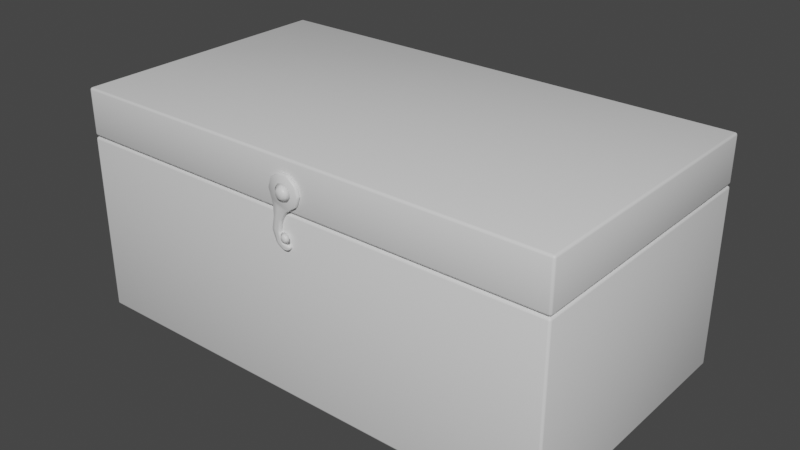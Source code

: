 # Source: Messkoffer.blend  (saved by Blender 2.83.18; exported with 4.5.12 LTS)
import bpy
from mathutils import Matrix  # noqa: F401  (used for matrix-valued properties, if any)

bpy.ops.wm.read_factory_settings(use_empty=True)
scene = bpy.context.scene
scene.name = 'Scene'

# ---- collections
col_collection = bpy.data.collections.new('Collection'); scene.collection.children.link(col_collection)

# ---- images (referenced by path relative to the original .blend; pixels are not part of the script)
import os
ASSET_DIR = os.environ.get("B2B_ASSET_DIR", "")  # directory of the original .blend (textures are referenced by path, not embedded)
HERE = os.path.dirname(os.path.abspath(__file__))  # packed textures are extracted next to this script under _unpacked/

def load_image(name, relpath, width, height, colorspace="sRGB"):
    """Load a texture the original file referenced (path relative to the .blend, or extracted next to this script)."""
    p = next((c for c in (os.path.join(HERE, relpath), os.path.join(ASSET_DIR, relpath)) if relpath and os.path.exists(c)), "")
    if p:
        img = bpy.data.images.load(p, check_existing=True)
        img.name = name
    else:  # same state as the original file: an image datablock whose file is absent (Cycles renders it pink)
        img = bpy.data.images.new(name, width, height)
        img.source = "FILE"
        img.filepath = "//" + (relpath or name)
    img.colorspace_settings.name = colorspace
    return img
img_uv = load_image('UV', '', 1024, 1024, 'sRGB')

# ---- materials (node trees are filled in below, after node groups)
mat_kiste = bpy.data.materials.new('Kiste')
mat_kiste.use_transparent_shadow = False
mat_kistemetall = bpy.data.materials.new('KisteMetall')
mat_kistemetall.alpha_threshold = 0.0
mat_kistemetall.use_transparent_shadow = False
mat_kistemetall.line_color = (0.0, 0.0, 0.0, 1.0)

# ---- material node trees
mat_kiste.use_nodes = True; mat_kiste.node_tree.nodes.clear()
_N = mat_kiste.node_tree.nodes; _L = mat_kiste.node_tree.links
n0 = _N.new('ShaderNodeBsdfPrincipled'); n0.name = 'Principled BSDF'; n0.location = (10, 300)
n0.distribution = 'GGX'
n0.subsurface_method = 'BURLEY'
n0.inputs[3].default_value = 1.45
n0.inputs[27].default_value = (0.0, 0.0, 0.0, 1.0)
n0.inputs[28].default_value = 1.0
n1 = _N.new('ShaderNodeOutputMaterial'); n1.name = 'Material Output'; n1.location = (300, 300)
n2 = _N.new('ShaderNodeTexImage'); n2.name = 'Image Texture'; n2.location = (-332, 139)
n2.image = img_uv
_L.new(n0.outputs[0], n1.inputs[0])
n1.is_active_output = True
mat_kistemetall.use_nodes = True; mat_kistemetall.node_tree.nodes.clear()
_N = mat_kistemetall.node_tree.nodes; _L = mat_kistemetall.node_tree.links
n0 = _N.new('ShaderNodeOutputMaterial'); n0.name = 'Material Output'; n0.location = (300, 300)
n1 = _N.new('ShaderNodeBsdfPrincipled'); n1.name = 'Principled BSDF'; n1.location = (10, 300)
n1.distribution = 'GGX'
n1.subsurface_method = 'BURLEY'
n1.inputs[2].default_value = 0.4
n1.inputs[3].default_value = 1.45
n1.inputs[27].default_value = (0.0, 0.0, 0.0, 1.0)
n1.inputs[28].default_value = 1.0
n2 = _N.new('ShaderNodeTexImage'); n2.name = 'Image Texture'; n2.location = (-332, 139)
n2.image = img_uv
_L.new(n1.outputs[0], n0.inputs[0])
n0.is_active_output = True

# ---- world
world_world = bpy.data.worlds.new('World'); scene.world = world_world
world_world.use_nodes = True; world_world.node_tree.nodes.clear()
_N = world_world.node_tree.nodes; _L = world_world.node_tree.links
n0 = _N.new('ShaderNodeOutputWorld'); n0.name = 'World Output'; n0.location = (300, 300)
n1 = _N.new('ShaderNodeBackground'); n1.name = 'Background'; n1.location = (10, 300)
n1.inputs[0].default_value = (0.05088, 0.05088, 0.05088, 1.0)
_L.new(n1.outputs[0], n0.inputs[0])
n0.is_active_output = True
world_world.color = (0.05088, 0.05088, 0.05088)
world_world.use_sun_shadow = False
world_world.sun_shadow_jitter_overblur = 0.0

# ---- meshes
me_cube_001 = bpy.data.meshes.new('Cube.001')
me_cube_001.from_pydata([(-2.123, -1.169, 0.02754), (-2.123, -1.189, 0.04754), (-2.143, -1.169, 0.04754), (-2.123, -1.183, 0.0334), (-2.135, -1.18, 0.036), (-2.138, -1.183, 0.04754), (-2.138, -1.169, 0.0334), (-2.123, -1.189, 1.556), (-2.123, -1.169, 1.576), (-2.143, -1.169, 1.556), (-2.123, -1.183, 1.57), (-2.135, -1.18, 1.567), (-2.138, -1.169, 1.57), (-2.138, -1.183, 1.556), (-2.123, 1.169, 0.02754), (-2.143, 1.169, 0.04754), (-2.123, 1.189, 0.04754), (-2.138, 1.169, 0.0334), (-2.135, 1.18, 0.036), (-2.138, 1.183, 0.04754), (-2.123, 1.183, 0.0334), (-2.123, 1.169, 1.576), (-2.123, 1.189, 1.556), (-2.143, 1.169, 1.556), (-2.123, 1.183, 1.57), (-2.135, 1.18, 1.567), (-2.138, 1.183, 1.556), (-2.138, 1.169, 1.57), (2.123, -1.169, 0.02754), (2.143, -1.169, 0.04754), (2.123, -1.189, 0.04754), (2.138, -1.169, 0.0334), (2.135, -1.18, 0.036), (2.138, -1.183, 0.04754), (2.123, -1.183, 0.0334), (2.123, -1.169, 1.576), (2.123, -1.189, 1.556), (2.143, -1.169, 1.556), (2.123, -1.183, 1.57), (2.135, -1.18, 1.567), (2.138, -1.183, 1.556), (2.138, -1.169, 1.57), (2.123, 1.169, 0.02754), (2.123, 1.189, 0.04754), (2.143, 1.169, 0.04754), (2.123, 1.183, 0.0334), (2.135, 1.18, 0.036), (2.138, 1.183, 0.04754), (2.138, 1.169, 0.0334), (2.123, 1.169, 1.576), (2.143, 1.169, 1.556), (2.123, 1.189, 1.556), (2.138, 1.169, 1.57), (2.135, 1.18, 1.567), (2.138, 1.183, 1.556), (2.123, 1.183, 1.57), (-2.083, -1.128, 0.06796), (-2.103, -1.128, 0.08796), (-2.083, -1.148, 0.08796), (-2.097, -1.128, 0.07382), (-2.095, -1.14, 0.07641), (-2.097, -1.142, 0.08796), (-2.083, -1.142, 0.07382), (-2.074, -1.139, 1.556), (-2.094, -1.119, 1.556), (-2.114, -1.159, 1.576), (-2.088, -1.133, 1.556), (-2.094, -1.139, 1.567), (-2.1, -1.139, 1.57), (-2.094, -1.145, 1.57), (-2.083, 1.128, 0.06796), (-2.083, 1.148, 0.08796), (-2.103, 1.128, 0.08796), (-2.083, 1.142, 0.07382), (-2.095, 1.14, 0.07641), (-2.097, 1.142, 0.08796), (-2.097, 1.128, 0.07382), (-2.094, 1.119, 1.556), (-2.074, 1.139, 1.556), (-2.114, 1.159, 1.576), (-2.088, 1.133, 1.556), (-2.094, 1.139, 1.567), (-2.094, 1.145, 1.57), (-2.1, 1.139, 1.57), (2.083, -1.128, 0.06796), (2.083, -1.148, 0.08796), (2.103, -1.128, 0.08796), (2.083, -1.142, 0.07382), (2.095, -1.14, 0.07641), (2.097, -1.142, 0.08796), (2.097, -1.128, 0.07382), (2.094, -1.119, 1.556), (2.074, -1.139, 1.556), (2.114, -1.159, 1.576), (2.088, -1.133, 1.556), (2.094, -1.139, 1.567), (2.094, -1.145, 1.57), (2.1, -1.139, 1.57), (2.083, 1.128, 0.06796), (2.103, 1.128, 0.08796), (2.083, 1.148, 0.08796), (2.097, 1.128, 0.07382), (2.095, 1.14, 0.07641), (2.097, 1.142, 0.08796), (2.083, 1.142, 0.07382), (2.074, 1.139, 1.556), (2.094, 1.119, 1.556), (2.114, 1.159, 1.576), (2.088, 1.133, 1.556), (2.094, 1.139, 1.567), (2.1, 1.139, 1.57), (2.094, 1.145, 1.57)], [], [(30, 36, 7, 1), (49, 21, 79, 107), (35, 49, 107, 93), (21, 8, 65, 79), (2, 9, 23, 15), (85, 58, 63, 92), (99, 86, 91, 106), (71, 100, 105, 78), (57, 72, 77, 64), (8, 35, 93, 65), (44, 50, 37, 29), (70, 56, 84, 98), (16, 22, 51, 43), (0, 3, 4, 6), (1, 5, 4, 3), (2, 6, 4, 5), (7, 10, 11, 13), (8, 12, 11, 10), (9, 13, 11, 12), (14, 17, 18, 20), (15, 19, 18, 17), (16, 20, 18, 19), (21, 24, 25, 27), (22, 26, 25, 24), (23, 27, 25, 26), (28, 31, 32, 34), (29, 33, 32, 31), (30, 34, 32, 33), (35, 38, 39, 41), (36, 40, 39, 38), (37, 41, 39, 40), (42, 45, 46, 48), (43, 47, 46, 45), (44, 48, 46, 47), (49, 52, 53, 55), (50, 54, 53, 52), (51, 55, 53, 54), (56, 59, 60, 62), (57, 61, 60, 59), (58, 62, 60, 61), (63, 66, 67, 69), (64, 68, 67, 66), (65, 69, 67, 68), (70, 73, 74, 76), (71, 75, 74, 73), (72, 76, 74, 75), (77, 80, 81, 83), (78, 82, 81, 80), (79, 83, 81, 82), (84, 87, 88, 90), (85, 89, 88, 87), (86, 90, 88, 89), (91, 94, 95, 97), (92, 96, 95, 94), (93, 97, 95, 96), (98, 101, 102, 104), (99, 103, 102, 101), (100, 104, 102, 103), (105, 108, 109, 111), (106, 110, 109, 108), (107, 111, 109, 110), (14, 0, 6, 17), (17, 6, 2, 15), (1, 7, 13, 5), (5, 13, 9, 2), (8, 21, 27, 12), (12, 27, 23, 9), (22, 16, 19, 26), (26, 19, 15, 23), (42, 14, 20, 45), (45, 20, 16, 43), (21, 49, 55, 24), (24, 55, 51, 22), (50, 44, 47, 54), (54, 47, 43, 51), (28, 42, 48, 31), (31, 48, 44, 29), (49, 35, 41, 52), (52, 41, 37, 50), (36, 30, 33, 40), (40, 33, 29, 37), (0, 28, 34, 3), (3, 34, 30, 1), (35, 8, 10, 38), (38, 10, 7, 36), (72, 57, 59, 76), (76, 59, 56, 70), (57, 64, 66, 61), (61, 66, 63, 58), (64, 77, 83, 68), (68, 83, 79, 65), (77, 72, 75, 80), (80, 75, 71, 78), (100, 71, 73, 104), (104, 73, 70, 98), (78, 105, 111, 82), (82, 111, 107, 79), (105, 100, 103, 108), (108, 103, 99, 106), (86, 99, 101, 90), (90, 101, 98, 84), (106, 91, 97, 110), (110, 97, 93, 107), (91, 86, 89, 94), (94, 89, 85, 92), (58, 85, 87, 62), (62, 87, 84, 56), (92, 63, 69, 96), (96, 69, 65, 93), (14, 42, 28, 0)])
me_cube_001.polygons.foreach_set('use_smooth', [True] * 110)
_uv = me_cube_001.uv_layers.new(name='UVMap')
_uv.uv.foreach_set('vector', [0.9049, 0.7131, 0.7895, 0.7131, 0.7895, 0.3739, 0.9049, 0.3739, 0.01186, 0.3603, 0.01186, 0.01191, 0.01261, 0.01269, 0.01261, 0.3595, 0.1963, 0.3603, 0.01186, 0.3603, 0.01261, 0.3595, 0.1955, 0.3595, 0.01186, 0.01191, 0.1963, 0.01191, 0.1955, 0.01269, 0.01261, 0.01269, 0.9049, 0.9235, 0.7895, 0.9235, 0.7895, 0.7368, 0.9049, 0.7368, 0.7496, 0.01179, 0.7496, 0.3422, 0.6367, 0.3437, 0.6367, 0.01465, 0.5461, 0.7724, 0.5461, 0.9526, 0.4339, 0.9519, 0.4339, 0.7731, 0.8856, 0.01188, 0.8856, 0.3445, 0.7734, 0.3438, 0.7734, 0.01258, 0.01188, 0.9277, 0.01188, 0.7487, 0.1248, 0.7473, 0.1248, 0.9249, 0.1963, 0.01191, 0.1963, 0.3603, 0.1955, 0.3595, 0.1955, 0.01269, 0.2199, 0.7277, 0.3361, 0.7256, 0.3361, 0.911, 0.2199, 0.9131, 0.7658, 0.3739, 0.7658, 0.5468, 0.4339, 0.5468, 0.4339, 0.3739, 0.128, 0.721, 0.01188, 0.7231, 0.01188, 0.3862, 0.128, 0.3841, 0.613, 0.3502, 0.614, 0.3502, 0.6138, 0.3511, 0.613, 0.3513, 0.9049, 0.3739, 0.9048, 0.3728, 0.9057, 0.373, 0.9059, 0.3739, 0.9049, 0.9235, 0.9059, 0.9235, 0.9057, 0.9244, 0.9049, 0.9246, 0.7895, 0.3739, 0.7884, 0.3739, 0.7886, 0.373, 0.7895, 0.3728, 0.1963, 0.01191, 0.1963, 0.01075, 0.1972, 0.01096, 0.1974, 0.01191, 0.7895, 0.9235, 0.7895, 0.9246, 0.7886, 0.9244, 0.7884, 0.9235, 0.4339, 0.3502, 0.4339, 0.3513, 0.433, 0.3511, 0.4328, 0.3502, 0.9049, 0.7368, 0.9049, 0.7357, 0.9057, 0.7359, 0.9059, 0.7368, 0.128, 0.721, 0.129, 0.7209, 0.1288, 0.7218, 0.128, 0.7221, 0.01186, 0.01191, 0.01075, 0.01191, 0.01095, 0.01096, 0.01186, 0.01075, 0.01188, 0.7231, 0.01184, 0.7242, 0.01093, 0.724, 0.01075, 0.7231, 0.7895, 0.7368, 0.7884, 0.7368, 0.7886, 0.7359, 0.7895, 0.7357, 0.613, 0.01187, 0.613, 0.01075, 0.6138, 0.01095, 0.614, 0.01187, 0.2199, 0.9131, 0.22, 0.9143, 0.2191, 0.9142, 0.2189, 0.9132, 0.9049, 0.7131, 0.9059, 0.7131, 0.9057, 0.714, 0.9048, 0.7142, 0.1963, 0.3603, 0.1974, 0.3603, 0.1972, 0.3612, 0.1963, 0.3614, 0.7895, 0.7131, 0.7895, 0.7142, 0.7886, 0.714, 0.7884, 0.7131, 0.3361, 0.911, 0.3372, 0.9111, 0.337, 0.912, 0.3361, 0.9122, 0.4339, 0.01187, 0.4328, 0.01187, 0.433, 0.01095, 0.4339, 0.01075, 0.128, 0.3841, 0.128, 0.3829, 0.1288, 0.3831, 0.129, 0.384, 0.2199, 0.7277, 0.2189, 0.7278, 0.2191, 0.7269, 0.22, 0.7266, 0.01186, 0.3603, 0.01186, 0.3614, 0.01095, 0.3612, 0.01075, 0.3603, 0.3361, 0.7256, 0.3361, 0.7245, 0.337, 0.7248, 0.3372, 0.7257, 0.01188, 0.3862, 0.01075, 0.3862, 0.01093, 0.3852, 0.01184, 0.385, 0.7658, 0.5468, 0.7669, 0.5468, 0.7667, 0.5477, 0.7658, 0.5479, 0.01188, 0.9277, 0.01184, 0.9288, 0.01093, 0.9286, 0.01075, 0.9277, 0.7496, 0.3422, 0.7507, 0.3423, 0.7506, 0.3433, 0.7497, 0.3434, 0.6367, 0.3437, 0.6367, 0.3449, 0.6358, 0.3453, 0.6355, 0.3452, 0.1924, 0.01432, 0.194, 0.01384, 0.194, 0.01432, 0.1935, 0.0148, 0.1955, 0.01269, 0.1944, 0.01432, 0.194, 0.01432, 0.194, 0.01384, 0.7658, 0.3739, 0.7658, 0.3728, 0.7667, 0.373, 0.7669, 0.3739, 0.8856, 0.01188, 0.8856, 0.01075, 0.8865, 0.01095, 0.8867, 0.01187, 0.01188, 0.7487, 0.01075, 0.7487, 0.01093, 0.7477, 0.01184, 0.7475, 0.1248, 0.7473, 0.1248, 0.7461, 0.1257, 0.7457, 0.126, 0.7458, 0.7734, 0.01258, 0.7722, 0.01099, 0.7725, 0.01099, 0.7734, 0.01145, 0.01261, 0.01269, 0.01419, 0.01384, 0.01419, 0.01432, 0.01373, 0.01432, 0.4339, 0.5468, 0.4339, 0.5479, 0.433, 0.5477, 0.4328, 0.5468, 0.7496, 0.01179, 0.7497, 0.01075, 0.7506, 0.01097, 0.7507, 0.01184, 0.5461, 0.9526, 0.5473, 0.9526, 0.5471, 0.9535, 0.5462, 0.9537, 0.4339, 0.9519, 0.4339, 0.953, 0.433, 0.9534, 0.4328, 0.9534, 0.194, 0.3562, 0.1944, 0.3579, 0.194, 0.3579, 0.1935, 0.3574, 0.1955, 0.3595, 0.194, 0.3583, 0.194, 0.3579, 0.1944, 0.3579, 0.4339, 0.3739, 0.4328, 0.3739, 0.433, 0.373, 0.4339, 0.3728, 0.5461, 0.7724, 0.5462, 0.7713, 0.5471, 0.7715, 0.5473, 0.7724, 0.8856, 0.3445, 0.8867, 0.3445, 0.8865, 0.3454, 0.8856, 0.3456, 0.7734, 0.3438, 0.7734, 0.3449, 0.7725, 0.3454, 0.7722, 0.3454, 0.4339, 0.7731, 0.4328, 0.7715, 0.433, 0.7715, 0.4339, 0.772, 0.01261, 0.3595, 0.01373, 0.3579, 0.01419, 0.3579, 0.01419, 0.3583, 0.4339, 0.3502, 0.613, 0.3502, 0.613, 0.3513, 0.4339, 0.3513, 0.9059, 0.7368, 0.9059, 0.9235, 0.9049, 0.9235, 0.9049, 0.7368, 0.9049, 0.3739, 0.7895, 0.3739, 0.7895, 0.3728, 0.9048, 0.3728, 0.9049, 0.9246, 0.7895, 0.9246, 0.7895, 0.9235, 0.9049, 0.9235, 0.1963, 0.01191, 0.01186, 0.01191, 0.01186, 0.01075, 0.1963, 0.01075, 0.7884, 0.9235, 0.7884, 0.7368, 0.7895, 0.7368, 0.7895, 0.9235, 0.01188, 0.7231, 0.128, 0.721, 0.128, 0.7221, 0.01184, 0.7242, 0.7895, 0.7357, 0.9049, 0.7357, 0.9049, 0.7368, 0.7895, 0.7368, 0.4339, 0.01187, 0.4339, 0.3502, 0.4328, 0.3502, 0.4328, 0.01187, 0.129, 0.384, 0.129, 0.7209, 0.128, 0.721, 0.128, 0.3841, 0.01186, 0.01191, 0.01186, 0.3603, 0.01075, 0.3603, 0.01075, 0.01191, 0.01075, 0.7231, 0.01075, 0.3862, 0.01188, 0.3862, 0.01188, 0.7231, 0.3361, 0.7256, 0.2199, 0.7277, 0.22, 0.7266, 0.3361, 0.7245, 0.01184, 0.385, 0.128, 0.3829, 0.128, 0.3841, 0.01188, 0.3862, 0.613, 0.01187, 0.4339, 0.01187, 0.4339, 0.01075, 0.613, 0.01075, 0.2189, 0.9132, 0.2189, 0.7278, 0.2199, 0.7277, 0.2199, 0.9131, 0.01186, 0.3603, 0.1963, 0.3603, 0.1963, 0.3614, 0.01186, 0.3614, 0.3372, 0.7257, 0.3372, 0.9111, 0.3361, 0.911, 0.3361, 0.7256, 0.7895, 0.7131, 0.9049, 0.7131, 0.9048, 0.7142, 0.7895, 0.7142, 0.3361, 0.9122, 0.22, 0.9143, 0.2199, 0.9131, 0.3361, 0.911, 0.613, 0.3502, 0.613, 0.01187, 0.614, 0.01187, 0.614, 0.3502, 0.9059, 0.3739, 0.9059, 0.7131, 0.9049, 0.7131, 0.9049, 0.3739, 0.1963, 0.3603, 0.1963, 0.01191, 0.1974, 0.01191, 0.1974, 0.3603, 0.7884, 0.7131, 0.7884, 0.3739, 0.7895, 0.3739, 0.7895, 0.7131, 0.01188, 0.7487, 0.01188, 0.9277, 0.01075, 0.9277, 0.01075, 0.7487, 0.7669, 0.3739, 0.7669, 0.5468, 0.7658, 0.5468, 0.7658, 0.3739, 0.01188, 0.9277, 0.1248, 0.9249, 0.1248, 0.9259, 0.01184, 0.9288, 0.7497, 0.3434, 0.6367, 0.3449, 0.6367, 0.3437, 0.7496, 0.3422, 0.1248, 0.9249, 0.1248, 0.7473, 0.126, 0.7458, 0.126, 0.9265, 0.194, 0.01384, 0.01419, 0.01384, 0.01261, 0.01269, 0.1955, 0.01269, 0.1248, 0.7473, 0.01188, 0.7487, 0.01184, 0.7475, 0.1248, 0.7461, 0.7734, 0.01145, 0.8856, 0.01075, 0.8856, 0.01188, 0.7734, 0.01258, 0.8856, 0.3445, 0.8856, 0.01188, 0.8867, 0.01187, 0.8867, 0.3445, 0.4339, 0.3728, 0.7658, 0.3728, 0.7658, 0.3739, 0.4339, 0.3739, 0.7734, 0.01258, 0.7734, 0.3438, 0.7722, 0.3454, 0.7722, 0.01099, 0.01373, 0.01432, 0.01373, 0.3579, 0.01261, 0.3595, 0.01261, 0.01269, 0.7734, 0.3438, 0.8856, 0.3445, 0.8856, 0.3456, 0.7734, 0.3449, 0.4339, 0.772, 0.5462, 0.7713, 0.5461, 0.7724, 0.4339, 0.7731, 0.5461, 0.9526, 0.5461, 0.7724, 0.5473, 0.7724, 0.5473, 0.9526, 0.4328, 0.5468, 0.4328, 0.3739, 0.4339, 0.3739, 0.4339, 0.5468, 0.4339, 0.7731, 0.4339, 0.9519, 0.4328, 0.9534, 0.4328, 0.7715, 0.01419, 0.3583, 0.194, 0.3583, 0.1955, 0.3595, 0.01261, 0.3595, 0.4339, 0.9519, 0.5461, 0.9526, 0.5462, 0.9537, 0.4339, 0.953, 0.6367, 0.01361, 0.7497, 0.01075, 0.7496, 0.01179, 0.6367, 0.01465, 0.7496, 0.3422, 0.7496, 0.01179, 0.7507, 0.01184, 0.7507, 0.3423, 0.7658, 0.5479, 0.4339, 0.5479, 0.4339, 0.5468, 0.7658, 0.5468, 0.6367, 0.01465, 0.6367, 0.3437, 0.6355, 0.3452, 0.6355, 0.01301, 0.1944, 0.3579, 0.1944, 0.01432, 0.1955, 0.01269, 0.1955, 0.3595, 0.4339, 0.3502, 0.4339, 0.01187, 0.613, 0.01187, 0.613, 0.3502])
me_cube_001.materials.append(mat_kiste)
me_cube_001.use_remesh_fix_poles = True
me_cube_001.use_remesh_preserve_attributes = False
me_cube_001.use_mirror_vertex_groups = False
me_cube_001.update()
me_cube_002 = bpy.data.meshes.new('Cube.002')
me_cube_002.from_pydata([(-2.123, -1.169, 1.585), (-2.123, -1.189, 1.605), (-2.143, -1.169, 1.605), (-2.123, -1.183, 1.59), (-2.135, -1.18, 1.593), (-2.138, -1.183, 1.605), (-2.138, -1.169, 1.59), (-2.123, -1.189, 1.971), (-2.123, -1.169, 1.991), (-2.143, -1.169, 1.971), (-2.123, -1.183, 1.985), (-2.135, -1.18, 1.982), (-2.138, -1.169, 1.985), (-2.138, -1.183, 1.971), (-2.143, 1.169, 1.605), (-2.123, 1.189, 1.605), (-2.123, 1.169, 1.585), (-2.138, 1.183, 1.605), (-2.135, 1.18, 1.593), (-2.123, 1.183, 1.59), (-2.138, 1.169, 1.59), (-2.123, 1.169, 1.991), (-2.123, 1.189, 1.971), (-2.143, 1.169, 1.971), (-2.123, 1.183, 1.985), (-2.135, 1.18, 1.982), (-2.138, 1.183, 1.971), (-2.138, 1.169, 1.985), (2.143, -1.169, 1.605), (2.123, -1.189, 1.605), (2.123, -1.169, 1.585), (2.138, -1.183, 1.605), (2.135, -1.18, 1.593), (2.123, -1.183, 1.59), (2.138, -1.169, 1.59), (2.123, -1.169, 1.991), (2.123, -1.189, 1.971), (2.143, -1.169, 1.971), (2.123, -1.183, 1.985), (2.135, -1.18, 1.982), (2.138, -1.183, 1.971), (2.138, -1.169, 1.985), (2.123, 1.189, 1.605), (2.143, 1.169, 1.605), (2.123, 1.169, 1.585), (2.138, 1.183, 1.605), (2.135, 1.18, 1.593), (2.138, 1.169, 1.59), (2.123, 1.183, 1.59), (2.123, 1.169, 1.991), (2.143, 1.169, 1.971), (2.123, 1.189, 1.971), (2.138, 1.169, 1.985), (2.135, 1.18, 1.982), (2.138, 1.183, 1.971), (2.123, 1.183, 1.985), (-2.094, -1.119, 1.605), (-2.074, -1.14, 1.605), (-2.114, -1.159, 1.585), (-2.089, -1.134, 1.604), (-2.094, -1.139, 1.593), (-2.094, -1.145, 1.59), (-2.1, -1.139, 1.59), (-2.083, -1.148, 1.93), (-2.103, -1.128, 1.93), (-2.083, -1.128, 1.95), (-2.097, -1.142, 1.93), (-2.094, -1.139, 1.942), (-2.097, -1.128, 1.945), (-2.083, -1.142, 1.945), (-2.114, 1.159, 1.585), (-2.074, 1.14, 1.605), (-2.094, 1.119, 1.605), (-2.094, 1.145, 1.59), (-2.094, 1.139, 1.593), (-2.089, 1.134, 1.604), (-2.1, 1.139, 1.59), (-2.083, 1.128, 1.95), (-2.103, 1.128, 1.93), (-2.083, 1.148, 1.93), (-2.097, 1.128, 1.945), (-2.094, 1.139, 1.942), (-2.097, 1.142, 1.93), (-2.083, 1.142, 1.945), (2.114, -1.159, 1.585), (2.074, -1.14, 1.605), (2.094, -1.119, 1.605), (2.094, -1.145, 1.59), (2.094, -1.139, 1.593), (2.089, -1.134, 1.604), (2.1, -1.139, 1.59), (2.083, -1.128, 1.95), (2.103, -1.128, 1.93), (2.083, -1.148, 1.93), (2.097, -1.128, 1.945), (2.094, -1.139, 1.942), (2.097, -1.142, 1.93), (2.083, -1.142, 1.945), (2.114, 1.159, 1.585), (2.094, 1.119, 1.605), (2.074, 1.14, 1.605), (2.1, 1.139, 1.59), (2.094, 1.139, 1.593), (2.089, 1.134, 1.604), (2.094, 1.145, 1.59), (2.083, 1.128, 1.95), (2.083, 1.148, 1.93), (2.103, 1.128, 1.93), (2.083, 1.142, 1.945), (2.094, 1.139, 1.942), (2.097, 1.142, 1.93), (2.097, 1.128, 1.945)], [], [(29, 36, 7, 1), (16, 44, 98, 70), (56, 72, 78, 64), (30, 0, 58, 84), (15, 22, 51, 42), (85, 57, 63, 93), (99, 86, 92, 107), (105, 91, 65, 77), (71, 100, 106, 79), (2, 9, 23, 14), (44, 30, 84, 98), (43, 50, 37, 28), (49, 21, 8, 35), (0, 3, 4, 6), (1, 5, 4, 3), (2, 6, 4, 5), (7, 10, 11, 13), (8, 12, 11, 10), (9, 13, 11, 12), (14, 17, 18, 20), (15, 19, 18, 17), (16, 20, 18, 19), (21, 24, 25, 27), (22, 26, 25, 24), (23, 27, 25, 26), (28, 31, 32, 34), (29, 33, 32, 31), (30, 34, 32, 33), (35, 38, 39, 41), (36, 40, 39, 38), (37, 41, 39, 40), (42, 45, 46, 48), (43, 47, 46, 45), (44, 48, 46, 47), (49, 52, 53, 55), (50, 54, 53, 52), (51, 55, 53, 54), (56, 59, 60, 62), (57, 61, 60, 59), (58, 62, 60, 61), (63, 66, 67, 69), (64, 68, 67, 66), (65, 69, 67, 68), (70, 73, 74, 76), (71, 75, 74, 73), (72, 76, 74, 75), (77, 80, 81, 83), (78, 82, 81, 80), (79, 83, 81, 82), (84, 87, 88, 90), (85, 89, 88, 87), (86, 90, 88, 89), (91, 94, 95, 97), (92, 96, 95, 94), (93, 97, 95, 96), (98, 101, 102, 104), (99, 103, 102, 101), (100, 104, 102, 103), (105, 108, 109, 111), (106, 110, 109, 108), (107, 111, 109, 110), (16, 0, 6, 20), (20, 6, 2, 14), (1, 7, 13, 5), (5, 13, 9, 2), (8, 21, 27, 12), (12, 27, 23, 9), (22, 15, 17, 26), (26, 17, 14, 23), (44, 16, 19, 48), (48, 19, 15, 42), (21, 49, 55, 24), (24, 55, 51, 22), (50, 43, 45, 54), (54, 45, 42, 51), (30, 44, 47, 34), (34, 47, 43, 28), (49, 35, 41, 52), (52, 41, 37, 50), (36, 29, 31, 40), (40, 31, 28, 37), (0, 30, 33, 3), (3, 33, 29, 1), (35, 8, 10, 38), (38, 10, 7, 36), (72, 56, 62, 76), (76, 62, 58, 70), (56, 64, 66, 59), (59, 66, 63, 57), (64, 78, 80, 68), (68, 80, 77, 65), (78, 72, 75, 82), (82, 75, 71, 79), (100, 71, 73, 104), (104, 73, 70, 98), (79, 106, 108, 83), (83, 108, 105, 77), (106, 100, 103, 110), (110, 103, 99, 107), (86, 99, 101, 90), (90, 101, 98, 84), (107, 92, 94, 111), (111, 94, 91, 105), (92, 86, 89, 96), (96, 89, 85, 93), (57, 85, 87, 61), (61, 87, 84, 58), (93, 63, 69, 97), (97, 69, 65, 91), (0, 16, 70, 58)])
me_cube_002.polygons.foreach_set('use_smooth', [True] * 110)
_uv = me_cube_002.uv_layers.new(name='UVMap')
_uv.uv.foreach_set('vector', [0.1806, 0.7137, 0.1516, 0.7137, 0.1516, 0.384, 0.1806, 0.384, 0.2201, 0.35, 0.2201, 0.01187, 0.2208, 0.01263, 0.2208, 0.3492, 0.5699, 0.9468, 0.5699, 0.773, 0.5956, 0.7724, 0.5956, 0.9474, 0.4101, 0.01187, 0.4101, 0.35, 0.4094, 0.3492, 0.4094, 0.01263, 0.9093, 0.01176, 0.9385, 0.01221, 0.9385, 0.3397, 0.9093, 0.3392, 0.9622, 0.3321, 0.9622, 0.01229, 0.9881, 0.01217, 0.9881, 0.3333, 0.6451, 0.773, 0.6451, 0.9468, 0.6194, 0.9474, 0.6194, 0.7724, 0.7559, 0.5705, 0.7559, 0.7487, 0.4339, 0.7487, 0.4339, 0.5705, 0.9286, 0.6965, 0.9286, 0.3745, 0.9543, 0.3739, 0.9543, 0.6971, 0.1517, 0.7374, 0.1807, 0.7374, 0.1807, 0.9188, 0.1517, 0.9188, 0.2201, 0.01187, 0.4101, 0.01187, 0.4094, 0.01263, 0.2208, 0.01263, 0.3888, 0.9071, 0.3598, 0.9071, 0.3598, 0.7256, 0.3888, 0.7256, 0.4046, 0.3737, 0.4046, 0.702, 0.22, 0.702, 0.22, 0.3737, 0.4101, 0.35, 0.4113, 0.35, 0.4111, 0.3509, 0.4101, 0.3511, 0.1806, 0.384, 0.1806, 0.3829, 0.1815, 0.3831, 0.1817, 0.384, 0.1517, 0.7374, 0.1505, 0.7374, 0.1507, 0.7365, 0.1517, 0.7363, 0.1516, 0.384, 0.1505, 0.384, 0.1508, 0.3831, 0.1517, 0.3829, 0.22, 0.702, 0.22, 0.7031, 0.2191, 0.7029, 0.2189, 0.702, 0.1807, 0.7374, 0.1806, 0.7363, 0.1815, 0.7365, 0.1817, 0.7374, 0.1517, 0.9188, 0.1517, 0.9199, 0.1507, 0.9197, 0.1505, 0.9188, 0.9093, 0.01176, 0.9082, 0.01182, 0.9084, 0.01097, 0.9093, 0.01075, 0.2201, 0.35, 0.2201, 0.3511, 0.2191, 0.3509, 0.2189, 0.35, 0.4046, 0.702, 0.4057, 0.702, 0.4055, 0.7029, 0.4046, 0.7031, 0.9385, 0.01221, 0.9384, 0.0112, 0.9393, 0.01145, 0.9396, 0.01231, 0.1807, 0.9188, 0.1817, 0.9188, 0.1815, 0.9197, 0.1806, 0.9199, 0.3888, 0.7256, 0.3888, 0.7245, 0.3897, 0.7248, 0.3899, 0.7256, 0.1806, 0.7137, 0.1817, 0.7137, 0.1815, 0.7146, 0.1806, 0.7148, 0.4101, 0.01187, 0.4101, 0.01075, 0.4111, 0.01095, 0.4113, 0.01187, 0.22, 0.3737, 0.2189, 0.3737, 0.2191, 0.3728, 0.22, 0.3726, 0.1516, 0.7137, 0.1517, 0.7148, 0.1508, 0.7146, 0.1505, 0.7137, 0.3598, 0.7256, 0.3587, 0.7256, 0.3589, 0.7248, 0.3598, 0.7245, 0.9093, 0.3392, 0.9093, 0.3404, 0.9084, 0.3402, 0.9082, 0.3393, 0.3888, 0.9071, 0.3899, 0.9071, 0.3897, 0.908, 0.3888, 0.9082, 0.2201, 0.01187, 0.2189, 0.01187, 0.2191, 0.01095, 0.2201, 0.01075, 0.4046, 0.3737, 0.4046, 0.3726, 0.4055, 0.3728, 0.4057, 0.3737, 0.3598, 0.9071, 0.3598, 0.9082, 0.3589, 0.908, 0.3587, 0.9071, 0.9385, 0.3397, 0.9396, 0.3398, 0.9393, 0.3407, 0.9384, 0.3409, 0.5699, 0.9468, 0.5699, 0.9479, 0.569, 0.9483, 0.5688, 0.9483, 0.9622, 0.01229, 0.9611, 0.01082, 0.9613, 0.01075, 0.9623, 0.01112, 0.4094, 0.3492, 0.4078, 0.3481, 0.4078, 0.3476, 0.4082, 0.3476, 0.9881, 0.01217, 0.9881, 0.011, 0.9891, 0.01117, 0.9893, 0.01209, 0.5956, 0.9474, 0.5968, 0.9474, 0.5966, 0.9483, 0.5956, 0.9485, 0.4339, 0.7487, 0.4339, 0.7498, 0.433, 0.7495, 0.4328, 0.7486, 0.2208, 0.3492, 0.222, 0.3476, 0.2224, 0.3476, 0.2224, 0.3481, 0.9286, 0.6965, 0.9286, 0.6976, 0.9277, 0.698, 0.9274, 0.698, 0.5699, 0.773, 0.5688, 0.7714, 0.569, 0.7714, 0.5699, 0.7719, 0.4339, 0.5705, 0.4328, 0.5705, 0.433, 0.5696, 0.4339, 0.5694, 0.5956, 0.7724, 0.5956, 0.7713, 0.5966, 0.7714, 0.5968, 0.7723, 0.9543, 0.6971, 0.9554, 0.6972, 0.9552, 0.6981, 0.9543, 0.6982, 0.4094, 0.01263, 0.4082, 0.0142, 0.4078, 0.0142, 0.4078, 0.01374, 0.4078, 0.01578, 0.4073, 0.01465, 0.4078, 0.0142, 0.4082, 0.0142, 0.6451, 0.9468, 0.6463, 0.9483, 0.646, 0.9483, 0.6451, 0.9479, 0.7559, 0.7487, 0.757, 0.7486, 0.7568, 0.7495, 0.7559, 0.7498, 0.6194, 0.9474, 0.6194, 0.9485, 0.6184, 0.9483, 0.6183, 0.9474, 0.9881, 0.3333, 0.9893, 0.3332, 0.9891, 0.3341, 0.9881, 0.3343, 0.2208, 0.01263, 0.2224, 0.01374, 0.2224, 0.0142, 0.222, 0.0142, 0.6451, 0.773, 0.6451, 0.7719, 0.646, 0.7714, 0.6463, 0.7714, 0.9286, 0.3745, 0.9274, 0.373, 0.9277, 0.373, 0.9286, 0.3734, 0.7559, 0.5705, 0.7559, 0.5694, 0.7568, 0.5696, 0.757, 0.5705, 0.9543, 0.3739, 0.9543, 0.3728, 0.9552, 0.373, 0.9554, 0.3739, 0.6194, 0.7724, 0.6183, 0.7723, 0.6184, 0.7714, 0.6194, 0.7713, 0.2201, 0.35, 0.4101, 0.35, 0.4101, 0.3511, 0.2201, 0.3511, 0.1505, 0.9188, 0.1505, 0.7374, 0.1517, 0.7374, 0.1517, 0.9188, 0.1806, 0.384, 0.1516, 0.384, 0.1517, 0.3829, 0.1806, 0.3829, 0.1517, 0.7363, 0.1806, 0.7363, 0.1807, 0.7374, 0.1517, 0.7374, 0.22, 0.702, 0.4046, 0.702, 0.4046, 0.7031, 0.22, 0.7031, 0.1817, 0.7374, 0.1817, 0.9188, 0.1807, 0.9188, 0.1807, 0.7374, 0.9385, 0.01221, 0.9093, 0.01176, 0.9093, 0.01075, 0.9384, 0.0112, 0.1806, 0.9199, 0.1517, 0.9199, 0.1517, 0.9188, 0.1807, 0.9188, 0.2201, 0.01187, 0.2201, 0.35, 0.2189, 0.35, 0.2189, 0.01187, 0.9082, 0.3393, 0.9082, 0.01182, 0.9093, 0.01176, 0.9093, 0.3392, 0.4046, 0.702, 0.4046, 0.3737, 0.4057, 0.3737, 0.4057, 0.702, 0.9396, 0.01231, 0.9396, 0.3398, 0.9385, 0.3397, 0.9385, 0.01221, 0.3598, 0.9071, 0.3888, 0.9071, 0.3888, 0.9082, 0.3598, 0.9082, 0.9384, 0.3409, 0.9093, 0.3404, 0.9093, 0.3392, 0.9385, 0.3397, 0.4101, 0.01187, 0.2201, 0.01187, 0.2201, 0.01075, 0.4101, 0.01075, 0.3899, 0.7256, 0.3899, 0.9071, 0.3888, 0.9071, 0.3888, 0.7256, 0.4046, 0.3737, 0.22, 0.3737, 0.22, 0.3726, 0.4046, 0.3726, 0.3587, 0.9071, 0.3587, 0.7256, 0.3598, 0.7256, 0.3598, 0.9071, 0.1516, 0.7137, 0.1806, 0.7137, 0.1806, 0.7148, 0.1517, 0.7148, 0.3598, 0.7245, 0.3888, 0.7245, 0.3888, 0.7256, 0.3598, 0.7256, 0.4101, 0.35, 0.4101, 0.01187, 0.4113, 0.01187, 0.4113, 0.35, 0.1817, 0.384, 0.1817, 0.7137, 0.1806, 0.7137, 0.1806, 0.384, 0.22, 0.3737, 0.22, 0.702, 0.2189, 0.702, 0.2189, 0.3737, 0.1505, 0.7137, 0.1505, 0.384, 0.1516, 0.384, 0.1516, 0.7137, 0.5699, 0.773, 0.5699, 0.9468, 0.5688, 0.9483, 0.5688, 0.7714, 0.2224, 0.3481, 0.4078, 0.3481, 0.4094, 0.3492, 0.2208, 0.3492, 0.5699, 0.9468, 0.5956, 0.9474, 0.5956, 0.9485, 0.5699, 0.9479, 0.9623, 0.01112, 0.9881, 0.011, 0.9881, 0.01217, 0.9622, 0.01229, 0.5956, 0.9474, 0.5956, 0.7724, 0.5968, 0.7723, 0.5968, 0.9474, 0.4328, 0.7486, 0.4328, 0.5705, 0.4339, 0.5705, 0.4339, 0.7487, 0.5956, 0.7724, 0.5699, 0.773, 0.5699, 0.7719, 0.5956, 0.7713, 0.9543, 0.6982, 0.9286, 0.6976, 0.9286, 0.6965, 0.9543, 0.6971, 0.9286, 0.3745, 0.9286, 0.6965, 0.9274, 0.698, 0.9274, 0.373, 0.222, 0.0142, 0.222, 0.3476, 0.2208, 0.3492, 0.2208, 0.01263, 0.9543, 0.6971, 0.9543, 0.3739, 0.9554, 0.3739, 0.9554, 0.6972, 0.4339, 0.5694, 0.7559, 0.5694, 0.7559, 0.5705, 0.4339, 0.5705, 0.9543, 0.3739, 0.9286, 0.3745, 0.9286, 0.3734, 0.9543, 0.3728, 0.6194, 0.7713, 0.6451, 0.7719, 0.6451, 0.773, 0.6194, 0.7724, 0.6451, 0.9468, 0.6451, 0.773, 0.6463, 0.7714, 0.6463, 0.9483, 0.4078, 0.01374, 0.2224, 0.01374, 0.2208, 0.01263, 0.4094, 0.01263, 0.6194, 0.7724, 0.6194, 0.9474, 0.6183, 0.9474, 0.6183, 0.7723, 0.757, 0.5705, 0.757, 0.7486, 0.7559, 0.7487, 0.7559, 0.5705, 0.6194, 0.9474, 0.6451, 0.9468, 0.6451, 0.9479, 0.6194, 0.9485, 0.9881, 0.3343, 0.9623, 0.3331, 0.9622, 0.3321, 0.9881, 0.3333, 0.9622, 0.01229, 0.9622, 0.3321, 0.9611, 0.3337, 0.9611, 0.01082, 0.4082, 0.3476, 0.4082, 0.0142, 0.4094, 0.01263, 0.4094, 0.3492, 0.9881, 0.3333, 0.9881, 0.01217, 0.9893, 0.01209, 0.9893, 0.3332, 0.7559, 0.7498, 0.4339, 0.7498, 0.4339, 0.7487, 0.7559, 0.7487, 0.4101, 0.35, 0.2201, 0.35, 0.2208, 0.3492, 0.4094, 0.3492])
me_cube_002.materials.append(mat_kiste)
me_cube_002.use_remesh_fix_poles = True
me_cube_002.use_remesh_preserve_attributes = False
me_cube_002.use_mirror_vertex_groups = False
me_cube_002.update()
me_cylinder = bpy.data.meshes.new('Cylinder')
me_cylinder.from_pydata([(0.631, 1.299, 1.588), (0.6434, 1.309, 1.6), (0.6434, 1.309, 1.575), (1.083, 1.299, 1.588), (1.07, 1.309, 1.575), (1.07, 1.309, 1.6), (0.631, 1.295, 1.568), (0.6434, 1.309, 1.575), (0.6434, 1.3, 1.553), (1.083, 1.295, 1.568), (1.07, 1.3, 1.553), (1.07, 1.309, 1.575), (0.631, 1.284, 1.552), (0.6434, 1.3, 1.553), (0.6434, 1.282, 1.536), (1.083, 1.284, 1.552), (1.07, 1.282, 1.536), (1.07, 1.3, 1.553), (0.631, 1.267, 1.541), (0.6434, 1.282, 1.536), (0.6434, 1.26, 1.527), (1.083, 1.267, 1.541), (1.07, 1.26, 1.527), (1.07, 1.282, 1.536), (0.631, 1.248, 1.537), (0.6434, 1.26, 1.527), (0.6434, 1.236, 1.527), (1.083, 1.248, 1.537), (1.07, 1.236, 1.527), (1.07, 1.26, 1.527), (0.631, 1.228, 1.541), (0.6434, 1.236, 1.527), (0.6434, 1.213, 1.536), (1.083, 1.228, 1.541), (1.07, 1.213, 1.536), (1.07, 1.236, 1.527), (0.631, 1.212, 1.552), (0.6434, 1.213, 1.536), (0.6434, 1.196, 1.553), (1.083, 1.212, 1.552), (1.07, 1.196, 1.553), (1.07, 1.213, 1.536), (0.631, 1.201, 1.568), (0.6434, 1.196, 1.553), (0.6434, 1.187, 1.575), (1.083, 1.201, 1.568), (1.07, 1.187, 1.575), (1.07, 1.196, 1.553), (0.631, 1.197, 1.588), (0.6434, 1.187, 1.575), (0.6434, 1.187, 1.6), (1.083, 1.197, 1.588), (1.07, 1.187, 1.6), (1.07, 1.187, 1.575), (0.631, 1.201, 1.607), (0.6434, 1.187, 1.6), (0.6434, 1.196, 1.622), (1.083, 1.201, 1.607), (1.07, 1.196, 1.622), (1.07, 1.187, 1.6), (0.631, 1.212, 1.623), (0.6434, 1.196, 1.622), (0.6434, 1.213, 1.639), (1.083, 1.212, 1.623), (1.07, 1.213, 1.639), (1.07, 1.196, 1.622), (0.631, 1.228, 1.634), (0.6434, 1.213, 1.639), (0.6434, 1.236, 1.649), (1.083, 1.228, 1.634), (1.07, 1.236, 1.649), (1.07, 1.213, 1.639), (0.631, 1.248, 1.638), (0.6434, 1.236, 1.649), (0.6434, 1.26, 1.649), (1.083, 1.248, 1.638), (1.07, 1.26, 1.649), (1.07, 1.236, 1.649), (0.631, 1.267, 1.634), (0.6434, 1.26, 1.649), (0.6434, 1.282, 1.639), (1.083, 1.267, 1.634), (1.07, 1.282, 1.639), (1.07, 1.26, 1.649), (0.631, 1.284, 1.623), (0.6434, 1.282, 1.639), (0.6434, 1.3, 1.622), (1.083, 1.284, 1.623), (1.07, 1.3, 1.622), (1.07, 1.282, 1.639), (0.631, 1.295, 1.607), (0.6434, 1.3, 1.622), (0.6434, 1.309, 1.6), (1.083, 1.295, 1.607), (1.07, 1.309, 1.6), (1.07, 1.3, 1.622), (-0.631, 1.299, 1.588), (-0.6434, 1.309, 1.6), (-0.6434, 1.309, 1.575), (-1.083, 1.299, 1.588), (-1.07, 1.309, 1.575), (-1.07, 1.309, 1.6), (-0.631, 1.295, 1.568), (-0.6434, 1.309, 1.575), (-0.6434, 1.3, 1.553), (-1.083, 1.295, 1.568), (-1.07, 1.3, 1.553), (-1.07, 1.309, 1.575), (-0.631, 1.284, 1.552), (-0.6434, 1.3, 1.553), (-0.6434, 1.282, 1.536), (-1.083, 1.284, 1.552), (-1.07, 1.282, 1.536), (-1.07, 1.3, 1.553), (-0.631, 1.267, 1.541), (-0.6434, 1.282, 1.536), (-0.6434, 1.26, 1.527), (-1.083, 1.267, 1.541), (-1.07, 1.26, 1.527), (-1.07, 1.282, 1.536), (-0.631, 1.248, 1.537), (-0.6434, 1.26, 1.527), (-0.6434, 1.236, 1.527), (-1.083, 1.248, 1.537), (-1.07, 1.236, 1.527), (-1.07, 1.26, 1.527), (-0.631, 1.228, 1.541), (-0.6434, 1.236, 1.527), (-0.6434, 1.213, 1.536), (-1.083, 1.228, 1.541), (-1.07, 1.213, 1.536), (-1.07, 1.236, 1.527), (-0.631, 1.212, 1.552), (-0.6434, 1.213, 1.536), (-0.6434, 1.196, 1.553), (-1.083, 1.212, 1.552), (-1.07, 1.196, 1.553), (-1.07, 1.213, 1.536), (-0.631, 1.201, 1.568), (-0.6434, 1.196, 1.553), (-0.6434, 1.187, 1.575), (-1.083, 1.201, 1.568), (-1.07, 1.187, 1.575), (-1.07, 1.196, 1.553), (-0.631, 1.197, 1.588), (-0.6434, 1.187, 1.575), (-0.6434, 1.187, 1.6), (-1.083, 1.197, 1.588), (-1.07, 1.187, 1.6), (-1.07, 1.187, 1.575), (-0.631, 1.201, 1.607), (-0.6434, 1.187, 1.6), (-0.6434, 1.196, 1.622), (-1.083, 1.201, 1.607), (-1.07, 1.196, 1.622), (-1.07, 1.187, 1.6), (-0.631, 1.212, 1.623), (-0.6434, 1.196, 1.622), (-0.6434, 1.213, 1.639), (-1.083, 1.212, 1.623), (-1.07, 1.213, 1.639), (-1.07, 1.196, 1.622), (-0.631, 1.228, 1.634), (-0.6434, 1.213, 1.639), (-0.6434, 1.236, 1.649), (-1.083, 1.228, 1.634), (-1.07, 1.236, 1.649), (-1.07, 1.213, 1.639), (-0.631, 1.248, 1.638), (-0.6434, 1.236, 1.649), (-0.6434, 1.26, 1.649), (-1.083, 1.248, 1.638), (-1.07, 1.26, 1.649), (-1.07, 1.236, 1.649), (-0.631, 1.267, 1.634), (-0.6434, 1.26, 1.649), (-0.6434, 1.282, 1.639), (-1.083, 1.267, 1.634), (-1.07, 1.282, 1.639), (-1.07, 1.26, 1.649), (-0.631, 1.284, 1.623), (-0.6434, 1.282, 1.639), (-0.6434, 1.3, 1.622), (-1.083, 1.284, 1.623), (-1.07, 1.3, 1.622), (-1.07, 1.282, 1.639), (-0.631, 1.295, 1.607), (-0.6434, 1.3, 1.622), (-0.6434, 1.309, 1.6), (-1.083, 1.295, 1.607), (-1.07, 1.309, 1.6), (-1.07, 1.3, 1.622)], [], [(92, 94, 5, 1), (14, 16, 23, 19), (20, 22, 29, 25), (26, 28, 35, 31), (32, 34, 41, 37), (38, 40, 47, 43), (44, 46, 53, 49), (50, 52, 59, 55), (56, 58, 65, 61), (62, 64, 71, 67), (68, 70, 77, 73), (74, 76, 83, 79), (80, 82, 89, 85), (86, 88, 95, 91), (8, 10, 17, 13), (9, 3, 93, 87, 81, 75, 69, 63, 57, 51, 45, 39, 33, 27, 21, 15), (2, 4, 11, 7), (0, 1, 2), (3, 4, 5), (6, 7, 8), (9, 10, 11), (12, 13, 14), (15, 16, 17), (18, 19, 20), (21, 22, 23), (24, 25, 26), (27, 28, 29), (30, 31, 32), (33, 34, 35), (36, 37, 38), (39, 40, 41), (42, 43, 44), (45, 46, 47), (48, 49, 50), (51, 52, 53), (54, 55, 56), (57, 58, 59), (60, 61, 62), (63, 64, 65), (66, 67, 68), (69, 70, 71), (72, 73, 74), (75, 76, 77), (78, 79, 80), (81, 82, 83), (84, 85, 86), (87, 88, 89), (90, 91, 92), (93, 94, 95), (2, 7, 6, 0), (11, 4, 3, 9), (1, 5, 4, 2), (10, 8, 7, 11), (8, 13, 12, 6), (17, 10, 9, 15), (16, 14, 13, 17), (14, 19, 18, 12), (23, 16, 15, 21), (22, 20, 19, 23), (20, 25, 24, 18), (29, 22, 21, 27), (28, 26, 25, 29), (26, 31, 30, 24), (35, 28, 27, 33), (34, 32, 31, 35), (32, 37, 36, 30), (41, 34, 33, 39), (40, 38, 37, 41), (38, 43, 42, 36), (47, 40, 39, 45), (46, 44, 43, 47), (44, 49, 48, 42), (53, 46, 45, 51), (52, 50, 49, 53), (50, 55, 54, 48), (59, 52, 51, 57), (58, 56, 55, 59), (56, 61, 60, 54), (65, 58, 57, 63), (64, 62, 61, 65), (62, 67, 66, 60), (71, 64, 63, 69), (70, 68, 67, 71), (68, 73, 72, 66), (77, 70, 69, 75), (76, 74, 73, 77), (74, 79, 78, 72), (83, 76, 75, 81), (82, 80, 79, 83), (80, 85, 84, 78), (89, 82, 81, 87), (88, 86, 85, 89), (86, 91, 90, 84), (95, 88, 87, 93), (94, 92, 91, 95), (92, 1, 0, 90), (5, 94, 93, 3), (0, 6, 12, 18, 24, 30, 36, 42, 48, 54, 60, 66, 72, 78, 84, 90), (188, 97, 101, 190), (110, 115, 119, 112), (116, 121, 125, 118), (122, 127, 131, 124), (128, 133, 137, 130), (134, 139, 143, 136), (140, 145, 149, 142), (146, 151, 155, 148), (152, 157, 161, 154), (158, 163, 167, 160), (164, 169, 173, 166), (170, 175, 179, 172), (176, 181, 185, 178), (182, 187, 191, 184), (104, 109, 113, 106), (105, 111, 117, 123, 129, 135, 141, 147, 153, 159, 165, 171, 177, 183, 189, 99), (98, 103, 107, 100), (96, 98, 97), (99, 101, 100), (102, 104, 103), (105, 107, 106), (108, 110, 109), (111, 113, 112), (114, 116, 115), (117, 119, 118), (120, 122, 121), (123, 125, 124), (126, 128, 127), (129, 131, 130), (132, 134, 133), (135, 137, 136), (138, 140, 139), (141, 143, 142), (144, 146, 145), (147, 149, 148), (150, 152, 151), (153, 155, 154), (156, 158, 157), (159, 161, 160), (162, 164, 163), (165, 167, 166), (168, 170, 169), (171, 173, 172), (174, 176, 175), (177, 179, 178), (180, 182, 181), (183, 185, 184), (186, 188, 187), (189, 191, 190), (98, 96, 102, 103), (107, 105, 99, 100), (97, 98, 100, 101), (106, 107, 103, 104), (104, 102, 108, 109), (113, 111, 105, 106), (112, 113, 109, 110), (110, 108, 114, 115), (119, 117, 111, 112), (118, 119, 115, 116), (116, 114, 120, 121), (125, 123, 117, 118), (124, 125, 121, 122), (122, 120, 126, 127), (131, 129, 123, 124), (130, 131, 127, 128), (128, 126, 132, 133), (137, 135, 129, 130), (136, 137, 133, 134), (134, 132, 138, 139), (143, 141, 135, 136), (142, 143, 139, 140), (140, 138, 144, 145), (149, 147, 141, 142), (148, 149, 145, 146), (146, 144, 150, 151), (155, 153, 147, 148), (154, 155, 151, 152), (152, 150, 156, 157), (161, 159, 153, 154), (160, 161, 157, 158), (158, 156, 162, 163), (167, 165, 159, 160), (166, 167, 163, 164), (164, 162, 168, 169), (173, 171, 165, 166), (172, 173, 169, 170), (170, 168, 174, 175), (179, 177, 171, 172), (178, 179, 175, 176), (176, 174, 180, 181), (185, 183, 177, 178), (184, 185, 181, 182), (182, 180, 186, 187), (191, 189, 183, 184), (190, 191, 187, 188), (188, 186, 96, 97), (101, 99, 189, 190), (96, 186, 180, 174, 168, 162, 156, 150, 144, 138, 132, 126, 120, 114, 108, 102)])
me_cylinder.polygons.foreach_set('use_smooth', [True] * 196)
_uv = me_cylinder.uv_layers.new(name='UVMap')
_uv.uv.foreach_set('vector', [0.1901, 0.7658, 0.1901, 0.02156, 0.1901, 0.02156, 0.1901, 0.7658, 0.2784, 0.7658, 0.2784, 0.02156, 0.2784, 0.02156, 0.2784, 0.7658, 0.3107, 0.7658, 0.3107, 0.02156, 0.3107, 0.02156, 0.3107, 0.7658, 0.3457, 0.7658, 0.3457, 0.02156, 0.3457, 0.02156, 0.3457, 0.7658, 1.0, 0.7442, 1.0, 0.0, 1.0, 0.0, 1.0, 0.7442, 0.9505, 0.0, 0.9505, 0.7442, 0.9505, 0.7442, 0.9505, 0.0, 0.5945, 0.02156, 0.5945, 0.7658, 0.5945, 0.7658, 0.5945, 0.02156, 0.5595, 0.02156, 0.5595, 0.7658, 0.5595, 0.7658, 0.5595, 0.02156, 0.5272, 0.02156, 0.5272, 0.7658, 0.5272, 0.7658, 0.5272, 0.02156, 0.5024, 0.02156, 0.5024, 0.7658, 0.5024, 0.7658, 0.5024, 0.02156, 0.8832, 0.7658, 0.8832, 0.02156, 0.8832, 0.02156, 0.8832, 0.7658, 0.9182, 0.7658, 0.9182, 0.02156, 0.9182, 0.02156, 0.9182, 0.7658, 0.1268, 0.7658, 0.1268, 0.02156, 0.1268, 0.02156, 0.1268, 0.7658, 0.1558, 0.7658, 0.1558, 0.02156, 0.1558, 0.02156, 0.1558, 0.7658, 0.2537, 0.7658, 0.2537, 0.02156, 0.2537, 0.02156, 0.2537, 0.7658, 0.5075, 0.8598, 0.513, 0.8937, 0.5075, 0.9276, 0.4916, 0.9563, 0.4678, 0.9755, 0.4398, 0.9822, 0.4118, 0.9755, 0.388, 0.9563, 0.3721, 0.9276, 0.3665, 0.8937, 0.3721, 0.8598, 0.388, 0.8311, 0.4118, 0.8119, 0.4398, 0.8051, 0.4678, 0.8119, 0.4916, 0.8311, 0.2245, 0.7658, 0.2245, 0.02156, 0.2245, 0.02156, 0.2245, 0.7658, 0.2045, 0.7874, 0.1901, 0.7658, 0.2245, 0.7658, 0.2045, 2.078e-07, 0.2245, 0.02156, 0.1901, 0.02156, 0.2309, 0.7874, 0.2245, 0.7658, 0.2537, 0.7658, 0.2309, 0.0, 0.2537, 0.02156, 0.2245, 0.02156, 0.03616, 0.8311, 0.01339, 0.8335, 0.03813, 0.8035, 0.4916, 0.8311, 0.4896, 0.8035, 0.5144, 0.8335, 0.3002, 0.7874, 0.2784, 0.7658, 0.3107, 0.7658, 0.3002, 0.0, 0.3107, 0.02156, 0.2784, 0.02156, 0.3282, 0.7874, 0.3107, 0.7658, 0.3457, 0.7658, 0.3282, 0.0, 0.3457, 0.02156, 0.3107, 0.02156, 0.3563, 0.7874, 0.3457, 0.7658, 0.378, 0.7658, 0.3563, 0.0, 0.378, 0.02156, 0.3457, 0.02156, 0.1398, 0.8311, 0.1378, 0.8035, 0.1625, 0.8335, 0.388, 0.8311, 0.3652, 0.8335, 0.39, 0.8035, 0.605, 0.0, 0.6268, 0.02156, 0.5945, 0.02156, 0.605, 0.7874, 0.5945, 0.7658, 0.6268, 0.7658, 0.577, 0.0, 0.5945, 0.02156, 0.5595, 0.02156, 0.577, 0.7874, 0.5595, 0.7658, 0.5945, 0.7658, 0.549, 0.0, 0.5595, 0.02156, 0.5272, 0.02156, 0.549, 0.7874, 0.5272, 0.7658, 0.5595, 0.7658, 0.1398, 0.9563, 0.1625, 0.9539, 0.1378, 0.9838, 0.388, 0.9563, 0.39, 0.9838, 0.3652, 0.9539, 0.8727, 0.7874, 0.8509, 0.7658, 0.8832, 0.7658, 0.8727, 0.0, 0.8832, 0.02156, 0.8509, 0.02156, 0.9007, 0.7874, 0.8832, 0.7658, 0.9182, 0.7658, 0.9007, 0.0, 0.9182, 0.02156, 0.8832, 0.02156, 0.9287, 0.7874, 0.9182, 0.7658, 0.9505, 0.7658, 0.9287, 0.0, 0.9505, 0.02156, 0.9182, 0.02156, 0.1496, 0.7874, 0.1268, 0.7658, 0.1558, 0.7658, 0.1496, 0.0, 0.1558, 0.02156, 0.1268, 0.02156, 0.1759, 0.7874, 0.1558, 0.7658, 0.1901, 0.7658, 0.1759, 4.156e-07, 0.1901, 0.02156, 0.1558, 0.02156, 0.0, 0.8725, 1.719e-07, 0.8725, 0.02028, 0.8598, 0.01471, 0.8937, 0.5277, 0.8725, 0.5277, 0.8725, 0.513, 0.8937, 0.5075, 0.8598, 0.1901, 0.7658, 0.1901, 0.02156, 0.2245, 0.02156, 0.2245, 0.7658, 0.2537, 0.02156, 0.2537, 0.7658, 0.2245, 0.7658, 0.2245, 0.02156, 0.01339, 0.8335, 0.01339, 0.8335, 0.03616, 0.8311, 0.02028, 0.8598, 0.5144, 0.8335, 0.5144, 0.8335, 0.5075, 0.8598, 0.4916, 0.8311, 0.2784, 0.02156, 0.2784, 0.7658, 0.2537, 0.7658, 0.2537, 0.02156, 0.03813, 0.8035, 0.03813, 0.8035, 0.05993, 0.8119, 0.03616, 0.8311, 0.4896, 0.8035, 0.4896, 0.8035, 0.4916, 0.8311, 0.4678, 0.8119, 0.3107, 0.02156, 0.3107, 0.7658, 0.2784, 0.7658, 0.2784, 0.02156, 0.07046, 0.7874, 0.07046, 0.7874, 0.08796, 0.8051, 0.05993, 0.8119, 0.4573, 0.7874, 0.4573, 0.7874, 0.4678, 0.8119, 0.4398, 0.8051, 0.3457, 0.02156, 0.3457, 0.7658, 0.3107, 0.7658, 0.3107, 0.02156, 0.1055, 0.7874, 0.1055, 0.7874, 0.116, 0.8119, 0.08796, 0.8051, 0.4223, 0.7874, 0.4223, 0.7874, 0.4398, 0.8051, 0.4118, 0.8119, 0.378, 0.02156, 0.378, 0.7658, 0.3457, 0.7658, 0.3457, 0.02156, 0.1378, 0.8035, 0.1378, 0.8035, 0.1398, 0.8311, 0.116, 0.8119, 0.39, 0.8035, 0.39, 0.8035, 0.4118, 0.8119, 0.388, 0.8311, 0.9505, 0.7442, 0.9505, 0.0, 0.9753, 0.0, 0.9753, 0.7442, 0.1625, 0.8335, 0.1625, 0.8335, 0.1556, 0.8598, 0.1398, 0.8311, 0.3652, 0.8335, 0.3652, 0.8335, 0.388, 0.8311, 0.3721, 0.8598, 0.5945, 0.7658, 0.5945, 0.02156, 0.6268, 0.02156, 0.6268, 0.7658, 0.1759, 0.8725, 0.1759, 0.8725, 0.1612, 0.8937, 0.1556, 0.8598, 0.3518, 0.8725, 0.3518, 0.8725, 0.3721, 0.8598, 0.3665, 0.8937, 0.5595, 0.7658, 0.5595, 0.02156, 0.5945, 0.02156, 0.5945, 0.7658, 0.1759, 0.9148, 0.1759, 0.9148, 0.1556, 0.9276, 0.1612, 0.8937, 0.3518, 0.9148, 0.3518, 0.9148, 0.3665, 0.8937, 0.3721, 0.9276, 0.5272, 0.7658, 0.5272, 0.02156, 0.5595, 0.02156, 0.5595, 0.7658, 0.1625, 0.9539, 0.1625, 0.9539, 0.1398, 0.9563, 0.1556, 0.9276, 0.3652, 0.9539, 0.3652, 0.9539, 0.3721, 0.9276, 0.388, 0.9563, 0.5024, 0.7658, 0.5024, 0.02156, 0.5272, 0.02156, 0.5272, 0.7658, 0.1378, 0.9838, 0.1378, 0.9838, 0.116, 0.9755, 0.1398, 0.9563, 0.39, 0.9838, 0.39, 0.9838, 0.388, 0.9563, 0.4118, 0.9755, 0.8832, 0.02156, 0.8832, 0.7658, 0.8509, 0.7658, 0.8509, 0.02156, 0.1055, 1.0, 0.1055, 1.0, 0.08796, 0.9822, 0.116, 0.9755, 0.4223, 1.0, 0.4223, 1.0, 0.4118, 0.9755, 0.4398, 0.9822, 0.9182, 0.02156, 0.9182, 0.7658, 0.8832, 0.7658, 0.8832, 0.02156, 0.07046, 1.0, 0.07046, 1.0, 0.05993, 0.9755, 0.08796, 0.9822, 0.4573, 1.0, 0.4573, 1.0, 0.4398, 0.9822, 0.4678, 0.9755, 0.9505, 0.02156, 0.9505, 0.7658, 0.9182, 0.7658, 0.9182, 0.02156, 0.03813, 0.9838, 0.03813, 0.9838, 0.03616, 0.9563, 0.05993, 0.9755, 0.4896, 0.9838, 0.4896, 0.9838, 0.4678, 0.9755, 0.4916, 0.9563, 0.1558, 0.02156, 0.1558, 0.7658, 0.1268, 0.7658, 0.1268, 0.02156, 0.01339, 0.9539, 0.01339, 0.9539, 0.02028, 0.9276, 0.03616, 0.9563, 0.5144, 0.9539, 0.5144, 0.9539, 0.4916, 0.9563, 0.5075, 0.9276, 0.1901, 0.02156, 0.1901, 0.7658, 0.1558, 0.7658, 0.1558, 0.02156, 0.0, 0.9148, 0.0, 0.9148, 0.01471, 0.8937, 0.02028, 0.9276, 0.5277, 0.9148, 0.5277, 0.9148, 0.5075, 0.9276, 0.513, 0.8937, 0.01471, 0.8937, 0.02028, 0.8598, 0.03616, 0.8311, 0.05993, 0.8119, 0.08796, 0.8051, 0.116, 0.8119, 0.1398, 0.8311, 0.1556, 0.8598, 0.1612, 0.8937, 0.1556, 0.9276, 0.1398, 0.9563, 0.116, 0.9755, 0.08796, 0.9822, 0.05993, 0.9755, 0.03616, 0.9563, 0.02028, 0.9276, 0.06328, 0.02156, 0.06328, 0.02156, 0.06328, 0.7658, 0.06328, 0.7658, 0.6516, 0.02156, 0.6516, 0.02156, 0.6516, 0.7658, 0.6516, 0.7658, 0.6839, 0.02156, 0.6839, 0.02156, 0.6839, 0.7658, 0.6839, 0.7658, 0.7189, 0.02156, 0.7189, 0.02156, 0.7189, 0.7658, 0.7189, 0.7658, 1.0, 0.0, 1.0, 0.0, 1.0, 0.7442, 1.0, 0.7442, 1.0, 0.0, 1.0, 0.0, 1.0, 0.7442, 1.0, 0.7442, 0.4701, 0.7658, 0.4701, 0.7658, 0.4701, 0.02156, 0.4701, 0.02156, 0.4351, 0.7658, 0.4351, 0.7658, 0.4351, 0.02156, 0.4351, 0.02156, 0.4028, 0.7658, 0.4028, 0.7658, 0.4028, 0.02156, 0.4028, 0.02156, 0.378, 0.7658, 0.378, 0.7658, 0.378, 0.02156, 0.378, 0.02156, 0.7835, 0.02156, 0.7835, 0.02156, 0.7835, 0.7658, 0.7835, 0.7658, 0.8185, 0.02156, 0.8185, 0.02156, 0.8185, 0.7658, 0.8185, 0.7658, 0.0, 0.02156, 0.0, 0.02156, 3.438e-07, 0.7658, 1.719e-07, 0.7658, 0.02899, 0.02156, 0.02899, 0.02156, 0.02899, 0.7658, 0.02899, 0.7658, 0.6268, 0.02156, 0.6268, 0.02156, 0.6268, 0.7658, 0.6268, 0.7658, 0.1962, 0.8598, 0.2121, 0.8311, 0.2358, 0.8119, 0.2639, 0.8051, 0.2919, 0.8119, 0.3157, 0.8311, 0.3315, 0.8598, 0.3371, 0.8937, 0.3315, 0.9276, 0.3157, 0.9563, 0.2919, 0.9755, 0.2639, 0.9822, 0.2358, 0.9755, 0.2121, 0.9563, 0.1962, 0.9276, 0.1906, 0.8937, 0.09763, 0.02156, 0.09763, 0.02156, 0.09763, 0.7658, 0.09763, 0.7658, 0.07766, 1.039e-07, 0.09763, 0.02156, 0.06328, 0.02156, 0.07766, 0.7874, 0.06328, 0.7658, 0.09763, 0.7658, 0.1041, 1.039e-07, 0.1268, 0.02156, 0.09763, 0.02156, 0.1041, 0.7874, 0.09763, 0.7658, 0.1268, 0.7658, 0.7666, 0.8311, 0.7646, 0.8035, 0.7894, 0.8335, 0.2121, 0.8311, 0.1893, 0.8335, 0.214, 0.8035, 0.6734, 0.0, 0.6839, 0.02156, 0.6516, 0.02156, 0.6734, 0.7874, 0.6516, 0.7658, 0.6839, 0.7658, 0.7014, 0.0, 0.7189, 0.02156, 0.6839, 0.02156, 0.7014, 0.7874, 0.6839, 0.7658, 0.7189, 0.7658, 0.7294, 0.0, 0.7512, 0.02156, 0.7189, 0.02156, 0.7294, 0.7874, 0.7189, 0.7658, 0.7512, 0.7658, 0.663, 0.8311, 0.6402, 0.8335, 0.665, 0.8035, 0.3157, 0.8311, 0.3137, 0.8035, 0.3384, 0.8335, 0.4806, 0.7874, 0.4701, 0.7658, 0.5024, 0.7658, 0.4806, 0.0, 0.5024, 0.02156, 0.4701, 0.02156, 0.4526, 0.7874, 0.4351, 0.7658, 0.4701, 0.7658, 0.4526, 0.0, 0.4701, 0.02156, 0.4351, 0.02156, 0.4246, 0.7874, 0.4028, 0.7658, 0.4351, 0.7658, 0.4246, 0.0, 0.4351, 0.02156, 0.4028, 0.02156, 0.663, 0.9563, 0.665, 0.9838, 0.6402, 0.9539, 0.3157, 0.9563, 0.3384, 0.9539, 0.3137, 0.9838, 0.773, 0.0, 0.7835, 0.02156, 0.7512, 0.02156, 0.773, 0.7874, 0.7512, 0.7658, 0.7835, 0.7658, 0.801, 0.0, 0.8185, 0.02156, 0.7835, 0.02156, 0.801, 0.7874, 0.7835, 0.7658, 0.8185, 0.7658, 0.8291, 0.0, 0.8509, 0.02156, 0.8185, 0.02156, 0.8291, 0.7874, 0.8185, 0.7658, 0.8509, 0.7658, 0.02273, 3.117e-07, 0.02899, 0.02156, 0.0, 0.02156, 0.02273, 0.7874, 3.438e-07, 0.7658, 0.02899, 0.7658, 0.04908, 0.0, 0.06328, 0.02156, 0.02899, 0.02156, 0.04908, 0.7874, 0.02899, 0.7658, 0.06328, 0.7658, 0.8027, 0.8725, 0.788, 0.8937, 0.7825, 0.8598, 0.8027, 0.8725, 0.1759, 0.8725, 0.1962, 0.8598, 0.1906, 0.8937, 0.1759, 0.8725, 0.06328, 0.02156, 0.09763, 0.02156, 0.09763, 0.7658, 0.06328, 0.7658, 0.1268, 0.7658, 0.09763, 0.7658, 0.09763, 0.02156, 0.1268, 0.02156, 0.7894, 0.8335, 0.7825, 0.8598, 0.7666, 0.8311, 0.7894, 0.8335, 0.1893, 0.8335, 0.2121, 0.8311, 0.1962, 0.8598, 0.1893, 0.8335, 0.6516, 0.7658, 0.6268, 0.7658, 0.6268, 0.02156, 0.6516, 0.02156, 0.7646, 0.8035, 0.7666, 0.8311, 0.7428, 0.8119, 0.7646, 0.8035, 0.214, 0.8035, 0.2358, 0.8119, 0.2121, 0.8311, 0.214, 0.8035, 0.6839, 0.7658, 0.6516, 0.7658, 0.6516, 0.02156, 0.6839, 0.02156, 0.7323, 0.7874, 0.7428, 0.8119, 0.7148, 0.8051, 0.7323, 0.7874, 0.2464, 0.7874, 0.2639, 0.8051, 0.2358, 0.8119, 0.2464, 0.7874, 0.7189, 0.7658, 0.6839, 0.7658, 0.6839, 0.02156, 0.7189, 0.02156, 0.6973, 0.7874, 0.7148, 0.8051, 0.6868, 0.8119, 0.6973, 0.7874, 0.2814, 0.7874, 0.2919, 0.8119, 0.2639, 0.8051, 0.2814, 0.7874, 0.7512, 0.7658, 0.7189, 0.7658, 0.7189, 0.02156, 0.7512, 0.02156, 0.665, 0.8035, 0.6868, 0.8119, 0.663, 0.8311, 0.665, 0.8035, 0.3137, 0.8035, 0.3157, 0.8311, 0.2919, 0.8119, 0.3137, 0.8035, 1.0, 0.7442, 0.9753, 0.7442, 0.9753, 0.0, 1.0, 0.0, 0.6402, 0.8335, 0.663, 0.8311, 0.6471, 0.8598, 0.6402, 0.8335, 0.3384, 0.8335, 0.3315, 0.8598, 0.3157, 0.8311, 0.3384, 0.8335, 0.4701, 0.02156, 0.5024, 0.02156, 0.5024, 0.7658, 0.4701, 0.7658, 0.6268, 0.8725, 0.6471, 0.8598, 0.6415, 0.8937, 0.6268, 0.8725, 0.3518, 0.8725, 0.3371, 0.8937, 0.3315, 0.8598, 0.3518, 0.8725, 0.4351, 0.02156, 0.4701, 0.02156, 0.4701, 0.7658, 0.4351, 0.7658, 0.6268, 0.9148, 0.6415, 0.8937, 0.6471, 0.9276, 0.6268, 0.9148, 0.3518, 0.9148, 0.3315, 0.9276, 0.3371, 0.8937, 0.3518, 0.9148, 0.4028, 0.02156, 0.4351, 0.02156, 0.4351, 0.7658, 0.4028, 0.7658, 0.6402, 0.9539, 0.6471, 0.9276, 0.663, 0.9563, 0.6402, 0.9539, 0.3384, 0.9539, 0.3157, 0.9563, 0.3315, 0.9276, 0.3384, 0.9539, 0.378, 0.02156, 0.4028, 0.02156, 0.4028, 0.7658, 0.378, 0.7658, 0.665, 0.9838, 0.663, 0.9563, 0.6868, 0.9755, 0.665, 0.9838, 0.3137, 0.9838, 0.2919, 0.9755, 0.3157, 0.9563, 0.3137, 0.9838, 0.7835, 0.7658, 0.7512, 0.7658, 0.7512, 0.02156, 0.7835, 0.02156, 0.6973, 1.0, 0.6868, 0.9755, 0.7148, 0.9822, 0.6973, 1.0, 0.2814, 1.0, 0.2639, 0.9822, 0.2919, 0.9755, 0.2814, 1.0, 0.8185, 0.7658, 0.7835, 0.7658, 0.7835, 0.02156, 0.8185, 0.02156, 0.7323, 1.0, 0.7148, 0.9822, 0.7428, 0.9755, 0.7323, 1.0, 0.2464, 1.0, 0.2358, 0.9755, 0.2639, 0.9822, 0.2464, 1.0, 0.8509, 0.7658, 0.8185, 0.7658, 0.8185, 0.02156, 0.8509, 0.02156, 0.7646, 0.9838, 0.7428, 0.9755, 0.7666, 0.9563, 0.7646, 0.9838, 0.214, 0.9838, 0.2121, 0.9563, 0.2358, 0.9755, 0.214, 0.9838, 0.02899, 0.7658, 3.438e-07, 0.7658, 0.0, 0.02156, 0.02899, 0.02156, 0.7894, 0.9539, 0.7666, 0.9563, 0.7825, 0.9276, 0.7894, 0.9539, 0.1893, 0.9539, 0.1962, 0.9276, 0.2121, 0.9563, 0.1893, 0.9539, 0.06328, 0.7658, 0.02899, 0.7658, 0.02899, 0.02156, 0.06328, 0.02156, 0.8027, 0.9148, 0.7825, 0.9276, 0.788, 0.8937, 0.8027, 0.9148, 0.1759, 0.9148, 0.1906, 0.8937, 0.1962, 0.9276, 0.1759, 0.9148, 0.788, 0.8937, 0.7825, 0.9276, 0.7666, 0.9563, 0.7428, 0.9755, 0.7148, 0.9822, 0.6868, 0.9755, 0.663, 0.9563, 0.6471, 0.9276, 0.6415, 0.8937, 0.6471, 0.8598, 0.663, 0.8311, 0.6868, 0.8119, 0.7148, 0.8051, 0.7428, 0.8119, 0.7666, 0.8311, 0.7825, 0.8598])
me_cylinder.materials.append(mat_kistemetall)
me_cylinder.use_remesh_fix_poles = True
me_cylinder.use_remesh_preserve_attributes = False
me_cylinder.use_mirror_vertex_groups = False
me_cylinder.update()
me_circle = bpy.data.meshes.new('Circle')
me_circle.from_pydata([(0.04554, -1.187, 1.88), (-0.04179, -1.187, 1.881), (-0.1132, -1.187, 1.831), (-0.1413, -1.187, 1.748), (-0.1155, -1.187, 1.664), (-0.04554, -1.187, 1.612), (0.1132, -1.187, 1.661), (0.1413, -1.187, 1.744), (0.1155, -1.187, 1.827), (0.04179, -1.187, 1.611), (-0.01477, -1.187, 1.294), (-0.01191, -1.187, 1.311), (-0.009013, -1.187, 1.344), (0.008322, -1.187, 1.583), (-0.03366, -1.187, 1.516), (-0.05215, -1.187, 1.43), (-0.02585, -1.187, 1.352), (-0.05015, -1.187, 1.599), (-0.0659, -1.187, 1.528), (-0.08204, -1.187, 1.432), (-0.05912, -1.187, 1.342), (-0.08595, -1.187, 1.332), (-0.1251, -1.187, 1.432), (-0.1042, -1.187, 1.539), (-0.1062, -1.187, 1.622), (0.01858, -1.187, 1.299), (0.03975, -1.187, 1.317), (0.03781, -1.187, 1.343), (0.04554, -1.222, 1.88), (-0.04179, -1.222, 1.881), (-0.1132, -1.222, 1.831), (-0.1413, -1.222, 1.748), (-0.1155, -1.222, 1.664), (-0.04554, -1.222, 1.612), (0.1132, -1.222, 1.661), (0.1413, -1.222, 1.744), (0.1155, -1.222, 1.827), (0.04179, -1.222, 1.611), (-0.01477, -1.222, 1.294), (-0.01191, -1.222, 1.311), (-0.009013, -1.222, 1.344), (0.008322, -1.222, 1.583), (-0.03366, -1.222, 1.516), (-0.05215, -1.222, 1.43), (-0.02585, -1.222, 1.352), (-0.05015, -1.222, 1.599), (-0.0659, -1.222, 1.528), (-0.08204, -1.222, 1.432), (-0.05912, -1.222, 1.342), (-0.08595, -1.222, 1.332), (-0.1251, -1.222, 1.432), (-0.1042, -1.222, 1.539), (-0.1062, -1.222, 1.622), (0.01858, -1.222, 1.299), (0.03975, -1.222, 1.317), (0.03781, -1.222, 1.343)], [], [(1, 0, 8, 7, 6, 9, 5, 4, 3, 2), (10, 21, 20, 11), (11, 20, 16, 12), (20, 19, 15, 16), (19, 18, 14, 15), (18, 17, 13, 14), (17, 5, 9, 13), (21, 22, 19, 20), (22, 23, 18, 19), (23, 24, 17, 18), (24, 4, 5, 17), (12, 27, 26, 11), (11, 26, 25, 10), (29, 30, 31, 32, 33, 37, 34, 35, 36, 28), (38, 39, 48, 49), (39, 40, 44, 48), (48, 44, 43, 47), (47, 43, 42, 46), (46, 42, 41, 45), (45, 41, 37, 33), (49, 48, 47, 50), (50, 47, 46, 51), (51, 46, 45, 52), (52, 45, 33, 32), (40, 39, 54, 55), (39, 38, 53, 54), (25, 26, 54, 53), (3, 4, 32, 31), (26, 27, 55, 54), (12, 16, 44, 40), (27, 12, 40, 55), (13, 9, 37, 41), (21, 10, 38, 49), (9, 6, 34, 37), (14, 13, 41, 42), (22, 21, 49, 50), (10, 25, 53, 38), (6, 7, 35, 34), (15, 14, 42, 43), (0, 1, 29, 28), (23, 22, 50, 51), (7, 8, 36, 35), (16, 15, 43, 44), (1, 2, 30, 29), (24, 23, 51, 52), (8, 0, 28, 36), (2, 3, 31, 30), (4, 24, 52, 32)])
me_circle.polygons.foreach_set('use_smooth', [True] * 48)
_uv = me_circle.uv_layers.new(name='UVMap')
_uv.uv.foreach_set('vector', [0.72, 0.7727, 0.7267, 0.7713, 0.7329, 0.774, 0.7364, 0.7798, 0.7357, 0.7866, 0.7312, 0.7917, 0.7246, 0.7932, 0.7183, 0.7905, 0.7148, 0.7846, 0.7155, 0.7779, 0.7327, 0.8169, 0.7266, 0.8152, 0.7284, 0.814, 0.7326, 0.8155, 0.7326, 0.8155, 0.7284, 0.814, 0.7308, 0.8126, 0.7322, 0.8129, 0.7284, 0.814, 0.725, 0.8076, 0.7274, 0.8072, 0.7308, 0.8126, 0.725, 0.8076, 0.7245, 0.7999, 0.7272, 0.8003, 0.7274, 0.8072, 0.7245, 0.7999, 0.7245, 0.7943, 0.7292, 0.7945, 0.7272, 0.8003, 0.7245, 0.7943, 0.7246, 0.7932, 0.7312, 0.7917, 0.7292, 0.7945, 0.7266, 0.8152, 0.7218, 0.8083, 0.725, 0.8076, 0.7284, 0.814, 0.7218, 0.8083, 0.7214, 0.7998, 0.7245, 0.7999, 0.725, 0.8076, 0.7214, 0.7998, 0.7198, 0.7936, 0.7245, 0.7943, 0.7245, 0.7999, 0.7198, 0.7936, 0.7183, 0.7905, 0.7246, 0.7932, 0.7245, 0.7943, 0.7322, 0.8129, 0.7358, 0.8121, 0.7364, 0.8141, 0.7326, 0.8155, 0.7326, 0.8155, 0.7364, 0.8141, 0.7351, 0.8159, 0.7327, 0.8169, 0.6765, 0.8211, 0.6722, 0.817, 0.671, 0.8108, 0.674, 0.8043, 0.6812, 0.802, 0.6882, 0.8045, 0.6909, 0.8099, 0.6906, 0.8155, 0.6877, 0.8202, 0.6824, 0.8221, 0.6874, 0.7742, 0.688, 0.7751, 0.6855, 0.7783, 0.6835, 0.7778, 0.688, 0.7751, 0.6893, 0.7771, 0.6884, 0.7786, 0.6855, 0.7783, 0.6855, 0.7783, 0.6884, 0.7786, 0.6861, 0.786, 0.6835, 0.7856, 0.6835, 0.7856, 0.6861, 0.786, 0.6853, 0.7942, 0.6821, 0.7942, 0.6821, 0.7942, 0.6853, 0.7942, 0.6866, 0.8012, 0.6813, 0.8007, 0.6813, 0.8007, 0.6866, 0.8012, 0.6882, 0.8045, 0.6812, 0.802, 0.6835, 0.7778, 0.6855, 0.7783, 0.6835, 0.7856, 0.68, 0.7849, 0.68, 0.7849, 0.6835, 0.7856, 0.6821, 0.7942, 0.6785, 0.7939, 0.6785, 0.7939, 0.6821, 0.7942, 0.6813, 0.8007, 0.6758, 0.8009, 0.6758, 0.8009, 0.6813, 0.8007, 0.6812, 0.802, 0.674, 0.8043, 0.6893, 0.7771, 0.688, 0.7751, 0.6903, 0.7741, 0.6909, 0.7749, 0.688, 0.7751, 0.6874, 0.7742, 0.6891, 0.7738, 0.6903, 0.7741, 0.6892, 0.7713, 0.6916, 0.772, 0.6903, 0.7741, 0.6891, 0.7738, 0.6678, 0.8106, 0.671, 0.8029, 0.674, 0.8043, 0.671, 0.8108, 0.6916, 0.772, 0.6934, 0.774, 0.6909, 0.7749, 0.6903, 0.7741, 0.6923, 0.7784, 0.6915, 0.78, 0.6884, 0.7786, 0.6893, 0.7771, 0.6934, 0.774, 0.6923, 0.7784, 0.6893, 0.7771, 0.6909, 0.7749, 0.6894, 0.8004, 0.6906, 0.8034, 0.6882, 0.8045, 0.6866, 0.8012, 0.6812, 0.7761, 0.6863, 0.7718, 0.6874, 0.7742, 0.6835, 0.7778, 0.6906, 0.8034, 0.6934, 0.8094, 0.6909, 0.8099, 0.6882, 0.8045, 0.6884, 0.7941, 0.6894, 0.8004, 0.6866, 0.8012, 0.6853, 0.7942, 0.6774, 0.784, 0.6812, 0.7761, 0.6835, 0.7778, 0.68, 0.7849, 0.6863, 0.7718, 0.6892, 0.7713, 0.6891, 0.7738, 0.6874, 0.7742, 0.6934, 0.8094, 0.6932, 0.8162, 0.6906, 0.8155, 0.6909, 0.8099, 0.6891, 0.7867, 0.6884, 0.7941, 0.6853, 0.7942, 0.6861, 0.786, 0.6828, 0.825, 0.6753, 0.8238, 0.6765, 0.8211, 0.6824, 0.8221, 0.6756, 0.793, 0.6774, 0.784, 0.68, 0.7849, 0.6785, 0.7939, 0.6932, 0.8162, 0.6896, 0.8223, 0.6877, 0.8202, 0.6906, 0.8155, 0.6915, 0.78, 0.6891, 0.7867, 0.6861, 0.786, 0.6884, 0.7786, 0.6753, 0.8238, 0.6696, 0.8186, 0.6722, 0.817, 0.6765, 0.8211, 0.6729, 0.7995, 0.6756, 0.793, 0.6785, 0.7939, 0.6758, 0.8009, 0.6896, 0.8223, 0.6828, 0.825, 0.6824, 0.8221, 0.6877, 0.8202, 0.6696, 0.8186, 0.6678, 0.8106, 0.671, 0.8108, 0.6722, 0.817, 0.671, 0.8029, 0.6729, 0.7995, 0.6758, 0.8009, 0.674, 0.8043])
me_circle.materials.append(mat_kistemetall)
me_circle.use_remesh_fix_poles = True
me_circle.use_remesh_preserve_attributes = False
me_circle.use_mirror_vertex_groups = False
me_circle.update()
me_circle_001 = bpy.data.meshes.new('Circle.001')
me_circle_001.from_pydata([(0.0, -1.219, 1.819), (-0.04471, -1.219, 1.804), (-0.07234, -1.219, 1.766), (-0.07234, -1.219, 1.719), (-0.04471, -1.219, 1.681), (6.649e-09, -1.219, 1.667), (0.04471, -1.219, 1.681), (0.07234, -1.219, 1.719), (0.07234, -1.219, 1.766), (0.04471, -1.219, 1.804), (-1.488e-09, -1.26, 1.776), (-0.0192, -1.26, 1.769), (-0.03106, -1.26, 1.753), (-0.03106, -1.26, 1.733), (-0.0192, -1.26, 1.717), (1.367e-09, -1.26, 1.71), (0.0192, -1.26, 1.717), (0.03106, -1.26, 1.733), (0.03106, -1.26, 1.753), (0.0192, -1.26, 1.769)], [], [(1, 0, 9, 8, 7, 6, 5, 4, 3, 2), (11, 12, 13, 14, 15, 16, 17, 18, 19, 10), (3, 4, 14, 13), (0, 1, 11, 10), (7, 8, 18, 17), (4, 5, 15, 14), (1, 2, 12, 11), (8, 9, 19, 18), (5, 6, 16, 15), (2, 3, 13, 12), (9, 0, 10, 19), (6, 7, 17, 16)])
me_circle_001.polygons.foreach_set('use_smooth', [True] * 12)
_uv = me_circle_001.uv_layers.new(name='UVMap')
_uv.uv.foreach_set('vector', [0.7607, 0.8461, 0.7585, 0.8491, 0.755, 0.8502, 0.7515, 0.8491, 0.7494, 0.8461, 0.7494, 0.8425, 0.7515, 0.8395, 0.755, 0.8384, 0.7585, 0.8395, 0.7607, 0.8425, 0.7235, 0.846, 0.7226, 0.8471, 0.7213, 0.8475, 0.7199, 0.847, 0.7192, 0.8458, 0.7192, 0.8444, 0.7201, 0.8433, 0.7215, 0.8429, 0.7228, 0.8434, 0.7236, 0.8446, 0.7214, 0.8521, 0.7173, 0.8507, 0.7199, 0.847, 0.7213, 0.8475, 0.7279, 0.8431, 0.7279, 0.8473, 0.7235, 0.846, 0.7236, 0.8446, 0.7173, 0.8396, 0.7214, 0.8384, 0.7215, 0.8429, 0.7201, 0.8433, 0.7173, 0.8507, 0.7148, 0.8473, 0.7192, 0.8458, 0.7199, 0.847, 0.7279, 0.8473, 0.7254, 0.8508, 0.7226, 0.8471, 0.7235, 0.846, 0.7214, 0.8384, 0.7254, 0.8397, 0.7228, 0.8434, 0.7215, 0.8429, 0.7148, 0.8473, 0.7148, 0.8431, 0.7192, 0.8444, 0.7192, 0.8458, 0.7254, 0.8508, 0.7214, 0.8521, 0.7213, 0.8475, 0.7226, 0.8471, 0.7254, 0.8397, 0.7279, 0.8431, 0.7236, 0.8446, 0.7228, 0.8434, 0.7148, 0.8431, 0.7173, 0.8396, 0.7201, 0.8433, 0.7192, 0.8444])
me_circle_001.materials.append(mat_kistemetall)
me_circle_001.use_remesh_fix_poles = True
me_circle_001.use_remesh_preserve_attributes = False
me_circle_001.use_mirror_vertex_groups = False
me_circle_001.update()
me_circle_002 = bpy.data.meshes.new('Circle.002')
me_circle_002.from_pydata([(0.0, -1.219, 1.439), (-0.02638, -1.219, 1.43), (-0.04268, -1.219, 1.408), (-0.04268, -1.219, 1.38), (-0.02638, -1.219, 1.358), (3.923e-09, -1.219, 1.349), (0.02638, -1.219, 1.358), (0.04268, -1.219, 1.38), (0.04268, -1.219, 1.408), (0.02638, -1.219, 1.43), (-8.78e-10, -1.243, 1.413), (-0.01133, -1.243, 1.41), (-0.01833, -1.243, 1.4), (-0.01833, -1.243, 1.388), (-0.01133, -1.243, 1.378), (8.067e-10, -1.243, 1.375), (0.01133, -1.243, 1.378), (0.01833, -1.243, 1.388), (0.01833, -1.243, 1.4), (0.01133, -1.243, 1.41)], [], [(1, 0, 9, 8, 7, 6, 5, 4, 3, 2), (11, 12, 13, 14, 15, 16, 17, 18, 19, 10), (3, 4, 14, 13), (0, 1, 11, 10), (7, 8, 18, 17), (4, 5, 15, 14), (1, 2, 12, 11), (8, 9, 19, 18), (5, 6, 16, 15), (2, 3, 13, 12), (9, 0, 10, 19), (6, 7, 17, 16)])
me_circle_002.polygons.foreach_set('use_smooth', [True] * 12)
_uv = me_circle_002.uv_layers.new(name='UVMap')
_uv.uv.foreach_set('vector', [0.7612, 0.8079, 0.7592, 0.8072, 0.7579, 0.8054, 0.7579, 0.8033, 0.7592, 0.8015, 0.7612, 0.8008, 0.7633, 0.8015, 0.7645, 0.8033, 0.7645, 0.8054, 0.7633, 0.8072, 0.7625, 0.7764, 0.7617, 0.7767, 0.7609, 0.7764, 0.7605, 0.7757, 0.7605, 0.7749, 0.7609, 0.7742, 0.7617, 0.7739, 0.7625, 0.7742, 0.763, 0.7749, 0.763, 0.7757, 0.7594, 0.7787, 0.7579, 0.7766, 0.7605, 0.7757, 0.7609, 0.7764, 0.7656, 0.7765, 0.7641, 0.7785, 0.7625, 0.7764, 0.763, 0.7757, 0.7616, 0.7713, 0.764, 0.772, 0.7625, 0.7742, 0.7617, 0.7739, 0.7579, 0.7766, 0.7579, 0.7741, 0.7605, 0.7749, 0.7605, 0.7757, 0.7641, 0.7785, 0.7618, 0.7794, 0.7617, 0.7767, 0.7625, 0.7764, 0.764, 0.772, 0.7656, 0.774, 0.763, 0.7749, 0.7625, 0.7742, 0.7579, 0.7741, 0.7593, 0.7721, 0.7609, 0.7742, 0.7605, 0.7749, 0.7618, 0.7794, 0.7594, 0.7787, 0.7609, 0.7764, 0.7617, 0.7767, 0.7656, 0.774, 0.7656, 0.7765, 0.763, 0.7757, 0.763, 0.7749, 0.7593, 0.7721, 0.7616, 0.7713, 0.7617, 0.7739, 0.7609, 0.7742])
me_circle_002.materials.append(mat_kistemetall)
me_circle_002.use_remesh_fix_poles = True
me_circle_002.use_remesh_preserve_attributes = False
me_circle_002.use_mirror_vertex_groups = False
me_circle_002.update()

# ---- objects
ob_cube = bpy.data.objects.new('Cube', me_cube_001)
ob_cube_001 = bpy.data.objects.new('Cube.001', me_cube_002)
ob_cylinder = bpy.data.objects.new('Cylinder', me_cylinder)
ob_circle = bpy.data.objects.new('Circle', me_circle)
ob_circle_001 = bpy.data.objects.new('Circle.001', me_circle_001)
ob_circle_002 = bpy.data.objects.new('Circle.002', me_circle_002)

# ---- transforms, parenting, visibility, modifiers, constraints
ob_cube.location = (0.0, 0.0, 0.0)
ob_cube.lineart.crease_threshold = 0.0
ob_cube_001.location = (0.0, 0.0, 0.0)
ob_cube_001.lineart.crease_threshold = 0.0
ob_cylinder.location = (0.0, 0.0, 0.0)
ob_cylinder.lineart.crease_threshold = 0.0
ob_circle.location = (0.0, 0.0, 0.0)
ob_circle.lineart.crease_threshold = 0.0
_m = ob_circle.modifiers.new('Bevel', 'BEVEL')
_m.width = 1.15
_m.width_pct = 1.15
_m.limit_method = 'NONE'
ob_circle_001.location = (0.0, 0.0, 0.0)
ob_circle_001.lineart.crease_threshold = 0.0
ob_circle_002.location = (0.0, 0.0, 0.0)
ob_circle_002.lineart.crease_threshold = 0.0

# ---- collection membership
col_collection.objects.link(ob_cube)
col_collection.objects.link(ob_cube_001)
col_collection.objects.link(ob_cylinder)
col_collection.objects.link(ob_circle)
col_collection.objects.link(ob_circle_001)
col_collection.objects.link(ob_circle_002)

# ---- scene / render settings (as saved in the file)
scene.frame_start = 1; scene.frame_end = 250; scene.frame_set(1)
scene.render.engine = 'BLENDER_EEVEE_NEXT'
scene.cycles.use_denoising = False
scene.cycles.samples = 128
scene.cycles.sampling_pattern = 'TABULATED_SOBOL'
scene.cycles.use_adaptive_sampling = False
scene.cycles.use_light_tree = False
scene.view_settings.view_transform = 'Filmic'
bpy.context.view_layer.update()

# ---- added for rendering (the .blend has no active camera and no usable light): camera, sun
cam_auto = bpy.data.cameras.new('AutoCamera')
cam_auto.lens = 50.0
cam_auto.sensor_width = 36.0
cam_auto.clip_end = 1000.0
ob_auto_camera = bpy.data.objects.new('AutoCamera', cam_auto)
scene.collection.objects.link(ob_auto_camera)
ob_auto_camera.location = (4.96793, -5.93702, 4.98354)
ob_auto_camera.rotation_euler = (1.09748, -7.21219e-08, 0.694738)
scene.camera = ob_auto_camera
light_auto_sun = bpy.data.lights.new('AutoSun', 'SUN')
light_auto_sun.energy = 3.0
light_auto_sun.angle = 0.0523599
ob_auto_sun = bpy.data.objects.new('AutoSun', light_auto_sun)
scene.collection.objects.link(ob_auto_sun)
ob_auto_sun.rotation_euler = (0.872665, 0.174533, 0.523599)
bpy.context.view_layer.update()
